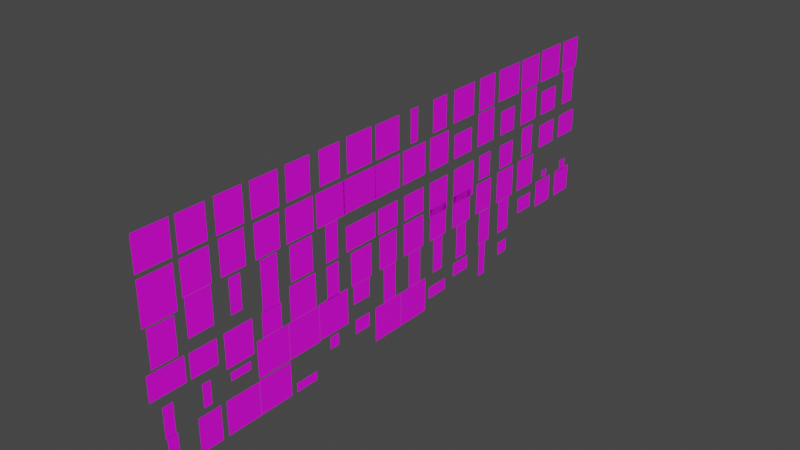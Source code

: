 # Source: text.blend  (saved by Blender 2.93.21; exported with 4.5.12 LTS)
import bpy
from mathutils import Matrix  # noqa: F401  (used for matrix-valued properties, if any)

bpy.ops.wm.read_factory_settings(use_empty=True)
scene = bpy.context.scene
scene.name = 'Kanit_semibold'

# ---- collections
col_numbers = bpy.data.collections.new('Numbers'); scene.collection.children.link(col_numbers)
col_0 = bpy.data.collections.new('0'); col_numbers.children.link(col_0)
col_1 = bpy.data.collections.new('1'); col_numbers.children.link(col_1)
col_2 = bpy.data.collections.new('2'); col_numbers.children.link(col_2)
col_3 = bpy.data.collections.new('3'); col_numbers.children.link(col_3)
col_4 = bpy.data.collections.new('4'); col_numbers.children.link(col_4)
col_5 = bpy.data.collections.new('5'); col_numbers.children.link(col_5)
col_6 = bpy.data.collections.new('6'); col_numbers.children.link(col_6)
col_7 = bpy.data.collections.new('7'); col_numbers.children.link(col_7)
col_8 = bpy.data.collections.new('8'); col_numbers.children.link(col_8)
col_9 = bpy.data.collections.new('9'); col_numbers.children.link(col_9)
col_upper = bpy.data.collections.new('Upper'); scene.collection.children.link(col_upper)
col_a = bpy.data.collections.new('A'); col_upper.children.link(col_a)
col_b = bpy.data.collections.new('B'); col_upper.children.link(col_b)
col_c = bpy.data.collections.new('C'); col_upper.children.link(col_c)
col_d = bpy.data.collections.new('D'); col_upper.children.link(col_d)
col_e = bpy.data.collections.new('E'); col_upper.children.link(col_e)
col_f = bpy.data.collections.new('F'); col_upper.children.link(col_f)
col_g = bpy.data.collections.new('G'); col_upper.children.link(col_g)
col_h = bpy.data.collections.new('H'); col_upper.children.link(col_h)
col_i = bpy.data.collections.new('I'); col_upper.children.link(col_i)
col_j = bpy.data.collections.new('J'); col_upper.children.link(col_j)
col_k = bpy.data.collections.new('K'); col_upper.children.link(col_k)
col_l = bpy.data.collections.new('L'); col_upper.children.link(col_l)
col_m = bpy.data.collections.new('M'); col_upper.children.link(col_m)
col_n = bpy.data.collections.new('N'); col_upper.children.link(col_n)
col_o = bpy.data.collections.new('O'); col_upper.children.link(col_o)
col_p = bpy.data.collections.new('P'); col_upper.children.link(col_p)
col_q = bpy.data.collections.new('Q'); col_upper.children.link(col_q)
col_r = bpy.data.collections.new('R'); col_upper.children.link(col_r)
col_s = bpy.data.collections.new('S'); col_upper.children.link(col_s)
col_t = bpy.data.collections.new('T'); col_upper.children.link(col_t)
col_u = bpy.data.collections.new('U'); col_upper.children.link(col_u)
col_v = bpy.data.collections.new('V'); col_upper.children.link(col_v)
col_w = bpy.data.collections.new('W'); col_upper.children.link(col_w)
col_x = bpy.data.collections.new('X'); col_upper.children.link(col_x)
col_y = bpy.data.collections.new('Y'); col_upper.children.link(col_y)
col_z = bpy.data.collections.new('Z'); col_upper.children.link(col_z)
col_lower = bpy.data.collections.new('Lower'); scene.collection.children.link(col_lower)
col_a_1 = bpy.data.collections.new('a'); col_lower.children.link(col_a_1)
col_b_1 = bpy.data.collections.new('b'); col_lower.children.link(col_b_1)
col_c_1 = bpy.data.collections.new('c'); col_lower.children.link(col_c_1)
col_d_1 = bpy.data.collections.new('d'); col_lower.children.link(col_d_1)
col_e_1 = bpy.data.collections.new('e'); col_lower.children.link(col_e_1)
col_f_1 = bpy.data.collections.new('f'); col_lower.children.link(col_f_1)
col_g_1 = bpy.data.collections.new('g'); col_lower.children.link(col_g_1)
col_h_1 = bpy.data.collections.new('h'); col_lower.children.link(col_h_1)
col_i_1 = bpy.data.collections.new('i'); col_lower.children.link(col_i_1)
col_j_1 = bpy.data.collections.new('j'); col_lower.children.link(col_j_1)
col_k_1 = bpy.data.collections.new('k'); col_lower.children.link(col_k_1)
col_l_1 = bpy.data.collections.new('l'); col_lower.children.link(col_l_1)
col_m_1 = bpy.data.collections.new('m'); col_lower.children.link(col_m_1)
col_n_1 = bpy.data.collections.new('n'); col_lower.children.link(col_n_1)
col_o_1 = bpy.data.collections.new('o'); col_lower.children.link(col_o_1)
col_p_1 = bpy.data.collections.new('p'); col_lower.children.link(col_p_1)
col_q_1 = bpy.data.collections.new('q'); col_lower.children.link(col_q_1)
col_r_1 = bpy.data.collections.new('r'); col_lower.children.link(col_r_1)
col_s_1 = bpy.data.collections.new('s'); col_lower.children.link(col_s_1)
col_t_1 = bpy.data.collections.new('t'); col_lower.children.link(col_t_1)
col_u_1 = bpy.data.collections.new('u'); col_lower.children.link(col_u_1)
col_v_1 = bpy.data.collections.new('v'); col_lower.children.link(col_v_1)
col_w_1 = bpy.data.collections.new('w'); col_lower.children.link(col_w_1)
col_x_1 = bpy.data.collections.new('x'); col_lower.children.link(col_x_1)
col_y_1 = bpy.data.collections.new('y'); col_lower.children.link(col_y_1)
col_z_1 = bpy.data.collections.new('z'); col_lower.children.link(col_z_1)
col_charaters = bpy.data.collections.new('Charaters'); scene.collection.children.link(col_charaters)
col_ampersand = bpy.data.collections.new('ampersand'); col_charaters.children.link(col_ampersand)
col_apostrophe = bpy.data.collections.new('apostrophe'); col_charaters.children.link(col_apostrophe)
col_asterisk = bpy.data.collections.new('asterisk'); col_charaters.children.link(col_asterisk)
col_greater = bpy.data.collections.new('greater'); col_charaters.children.link(col_greater)
col_less = bpy.data.collections.new('less'); col_charaters.children.link(col_less)
col_colon = bpy.data.collections.new('colon'); col_charaters.children.link(col_colon)
col_semicolon = bpy.data.collections.new('semicolon'); col_charaters.children.link(col_semicolon)
col_quote = bpy.data.collections.new('quote'); col_charaters.children.link(col_quote)
col_bullet = bpy.data.collections.new('bullet'); col_charaters.children.link(col_bullet)
col_prentices_right = bpy.data.collections.new('prentices_right'); col_charaters.children.link(col_prentices_right)
col_prentices_left = bpy.data.collections.new('prentices_left'); col_charaters.children.link(col_prentices_left)
col_squiggly_bracket_right = bpy.data.collections.new('squiggly_bracket_right'); col_charaters.children.link(col_squiggly_bracket_right)
col_squiggly_bracket_left = bpy.data.collections.new('squiggly_bracket_left'); col_charaters.children.link(col_squiggly_bracket_left)
col_square_bracket_right = bpy.data.collections.new('square_bracket_right'); col_charaters.children.link(col_square_bracket_right)
col_square_bracket_left = bpy.data.collections.new('square_bracket_left'); col_charaters.children.link(col_square_bracket_left)
col_minus = bpy.data.collections.new('minus'); col_charaters.children.link(col_minus)
col_pluss = bpy.data.collections.new('pluss'); col_charaters.children.link(col_pluss)
col_at = bpy.data.collections.new('at'); col_charaters.children.link(col_at)
col_hashtag = bpy.data.collections.new('hashtag'); col_charaters.children.link(col_hashtag)
col_question = bpy.data.collections.new('question'); col_charaters.children.link(col_question)
col_exclamation = bpy.data.collections.new('exclamation'); col_charaters.children.link(col_exclamation)
col_underscore = bpy.data.collections.new('underscore'); col_charaters.children.link(col_underscore)
col_percent = bpy.data.collections.new('percent'); col_charaters.children.link(col_percent)
col_equal = bpy.data.collections.new('equal'); col_charaters.children.link(col_equal)
col_comma = bpy.data.collections.new('comma'); col_charaters.children.link(col_comma)
col_period = bpy.data.collections.new('period'); col_charaters.children.link(col_period)
col_circumflex = bpy.data.collections.new('circumflex'); col_charaters.children.link(col_circumflex)
col_slash = bpy.data.collections.new('slash'); col_charaters.children.link(col_slash)
col_backslash = bpy.data.collections.new('backslash'); col_charaters.children.link(col_backslash)
col_vertical_bar = bpy.data.collections.new('vertical_bar'); col_charaters.children.link(col_vertical_bar)
col_tilde = bpy.data.collections.new('tilde'); col_charaters.children.link(col_tilde)

# ---- images (referenced by path relative to the original .blend; pixels are not part of the script)
import os
ASSET_DIR = os.environ.get("B2B_ASSET_DIR", "")  # directory of the original .blend (textures are referenced by path, not embedded)
HERE = os.path.dirname(os.path.abspath(__file__))  # packed textures are extracted next to this script under _unpacked/

def load_image(name, relpath, width, height, colorspace="sRGB"):
    """Load a texture the original file referenced (path relative to the .blend, or extracted next to this script)."""
    p = next((c for c in (os.path.join(HERE, relpath), os.path.join(ASSET_DIR, relpath)) if relpath and os.path.exists(c)), "")
    if p:
        img = bpy.data.images.load(p, check_existing=True)
        img.name = name
    else:  # same state as the original file: an image datablock whose file is absent (Cycles renders it pink)
        img = bpy.data.images.new(name, width, height)
        img.source = "FILE"
        img.filepath = "//" + (relpath or name)
    img.colorspace_settings.name = colorspace
    return img
img_text_sheet_kanit_semibold_tga_001 = load_image('text_sheet_kanit_semibold.tga.001', 'text_sheet_kanit_semibold.tga', 1024, 1024, 'sRGB')

# ---- materials (node trees are filled in below, after node groups)
mat_text_sheet_kanit_semibold = bpy.data.materials.new('text_sheet_kanit_semibold')
mat_text_sheet_kanit_semibold.surface_render_method = 'BLENDED'
mat_text_sheet_kanit_semibold.blend_method = 'BLEND'
mat_text_sheet_kanit_semibold.use_transparent_shadow = False

# ---- material node trees
mat_text_sheet_kanit_semibold.use_nodes = True; mat_text_sheet_kanit_semibold.node_tree.nodes.clear()
_N = mat_text_sheet_kanit_semibold.node_tree.nodes; _L = mat_text_sheet_kanit_semibold.node_tree.links
n0 = _N.new('ShaderNodeBsdfPrincipled'); n0.name = 'Principled BSDF'; n0.location = (10, 300)
n0.distribution = 'GGX'
n0.subsurface_method = 'BURLEY'
n0.inputs[3].default_value = 1.45
n0.inputs[27].default_value = (0.0, 0.0, 0.0, 1.0)
n0.inputs[28].default_value = 1.0
n1 = _N.new('ShaderNodeOutputMaterial'); n1.name = 'Material Output'; n1.location = (300, 300)
n2 = _N.new('ShaderNodeTexImage'); n2.name = 'Image Texture.001'; n2.location = (-423, 190)
n2.image = img_text_sheet_kanit_semibold_tga_001
_L.new(n0.outputs[0], n1.inputs[0])
_L.new(n2.outputs[0], n0.inputs[0])
_L.new(n2.outputs[1], n0.inputs[4])
n1.is_active_output = True

# ---- world
world_world = bpy.data.worlds.new('World'); scene.world = world_world
world_world.use_nodes = True; world_world.node_tree.nodes.clear()
_N = world_world.node_tree.nodes; _L = world_world.node_tree.links
n0 = _N.new('ShaderNodeOutputWorld'); n0.name = 'World Output'; n0.location = (300, 300)
n1 = _N.new('ShaderNodeBackground'); n1.name = 'Background'; n1.location = (10, 300)
n1.inputs[0].default_value = (0.05088, 0.05088, 0.05088, 1.0)
_L.new(n1.outputs[0], n0.inputs[0])
n0.is_active_output = True
world_world.color = (0.05088, 0.05088, 0.05088)
world_world.use_sun_shadow = False
world_world.sun_shadow_jitter_overblur = 0.0

# ---- meshes
me_plane_417 = bpy.data.meshes.new('Plane.417')
me_plane_417.from_pydata([(-3.238e-09, -0.4259, 0.0), (-4.047e-08, 0.4259, 0.0), (3.771e-08, -0.4259, 0.9368), (4.762e-10, 0.4259, 0.9368)], [], [(0, 1, 3, 2)])
_uv = me_plane_417.uv_layers.new(name='UVMap')
_uv.uv.foreach_set('vector', [0.2557, 0.498, 0.304, 0.498, 0.304, 0.6043, 0.2557, 0.6043])
me_plane_417.materials.append(mat_text_sheet_kanit_semibold)
me_plane_417.use_remesh_fix_poles = True
me_plane_417.use_remesh_preserve_attributes = False
me_plane_417.use_mirror_vertex_groups = False
me_plane_417.update()
me_plane_416 = bpy.data.meshes.new('Plane.416')
me_plane_416.from_pydata([(-1.295e-08, -0.2037, 0.0), (9.128e-09, 0.2037, 0.9125), (2.694e-08, -0.2037, 0.9125), (-3.076e-08, 0.2037, 0.0)], [], [(0, 3, 1, 2)])
_uv = me_plane_416.uv_layers.new(name='UVMap')
_uv.uv.foreach_set('vector', [0.3323, 0.5001, 0.3554, 0.5001, 0.3554, 0.6037, 0.3323, 0.6037])
me_plane_416.materials.append(mat_text_sheet_kanit_semibold)
me_plane_416.use_remesh_fix_poles = True
me_plane_416.use_remesh_preserve_attributes = False
me_plane_416.use_mirror_vertex_groups = False
me_plane_416.update()
me_plane_415 = bpy.data.meshes.new('Plane.415')
me_plane_415.from_pydata([(2.265e-09, 0.3667, 0.9185), (3.432e-08, -0.3667, 0.9185), (-5.828e-09, -0.3667, 0.0), (-3.788e-08, 0.3667, 0.0)], [], [(2, 3, 0, 1)])
_uv = me_plane_415.uv_layers.new(name='UVMap')
_uv.uv.foreach_set('vector', [0.3856, 0.5001, 0.4273, 0.5001, 0.4273, 0.6043, 0.3856, 0.6043])
me_plane_415.materials.append(mat_text_sheet_kanit_semibold)
me_plane_415.use_remesh_fix_poles = True
me_plane_415.use_remesh_preserve_attributes = False
me_plane_415.use_mirror_vertex_groups = False
me_plane_415.update()
me_plane_414 = bpy.data.meshes.new('Plane.414')
me_plane_414.from_pydata([(4.233e-09, 0.3222, 0.9191), (3.24e-08, -0.3222, 0.9191), (-7.771e-09, -0.3222, 0.0), (-3.594e-08, 0.3222, 0.0)], [], [(2, 3, 0, 1)])
_uv = me_plane_414.uv_layers.new(name='UVMap')
_uv.uv.foreach_set('vector', [0.4511, 0.5001, 0.4876, 0.5001, 0.4876, 0.6044, 0.4511, 0.6044])
me_plane_414.materials.append(mat_text_sheet_kanit_semibold)
me_plane_414.use_remesh_fix_poles = True
me_plane_414.use_remesh_preserve_attributes = False
me_plane_414.use_mirror_vertex_groups = False
me_plane_414.update()
me_plane_413 = bpy.data.meshes.new('Plane.413')
me_plane_413.from_pydata([(-3.885e-08, 0.3889, 0.0), (3.497e-08, -0.3889, 0.9112), (-4.857e-09, -0.3889, 0.0), (9.764e-10, 0.3889, 0.9112)], [], [(2, 0, 3, 1)])
_uv = me_plane_413.uv_layers.new(name='UVMap')
_uv.uv.foreach_set('vector', [0.5058, 0.5001, 0.55, 0.5001, 0.55, 0.6035, 0.5058, 0.6035])
me_plane_413.materials.append(mat_text_sheet_kanit_semibold)
me_plane_413.use_remesh_fix_poles = True
me_plane_413.use_remesh_preserve_attributes = False
me_plane_413.use_mirror_vertex_groups = False
me_plane_413.update()
me_plane_412 = bpy.data.meshes.new('Plane.412')
me_plane_412.from_pydata([(3.251e-08, -0.3333, 0.9103), (-7.285e-09, -0.3333, 0.0), (-3.643e-08, 0.3333, 0.0), (3.365e-09, 0.3333, 0.9103)], [], [(1, 2, 3, 0)])
_uv = me_plane_412.uv_layers.new(name='UVMap')
_uv.uv.foreach_set('vector', [0.5758, 0.5001, 0.6137, 0.5001, 0.6137, 0.6034, 0.5758, 0.6034])
me_plane_412.materials.append(mat_text_sheet_kanit_semibold)
me_plane_412.use_remesh_fix_poles = True
me_plane_412.use_remesh_preserve_attributes = False
me_plane_412.use_mirror_vertex_groups = False
me_plane_412.update()
me_plane_411 = bpy.data.meshes.new('Plane.411')
me_plane_411.from_pydata([(3.501e-08, -0.381, 0.9201), (1.71e-09, 0.381, 0.9201), (-3.851e-08, 0.381, 0.0), (-5.204e-09, -0.381, 0.0)], [], [(3, 2, 1, 0)])
_uv = me_plane_411.uv_layers.new(name='UVMap')
_uv.uv.foreach_set('vector', [0.6351, 0.5001, 0.6783, 0.5001, 0.6783, 0.6045, 0.6351, 0.6045])
me_plane_411.materials.append(mat_text_sheet_kanit_semibold)
me_plane_411.use_remesh_fix_poles = True
me_plane_411.use_remesh_preserve_attributes = False
me_plane_411.use_mirror_vertex_groups = False
me_plane_411.update()
me_plane_410 = bpy.data.meshes.new('Plane.410')
me_plane_410.from_pydata([(3.232e-08, -0.3333, 0.906), (3.174e-09, 0.3333, 0.906), (-6.644e-09, -0.3333, 0.01467), (-3.578e-08, 0.3333, 0.01467)], [], [(2, 3, 1, 0)])
_uv = me_plane_410.uv_layers.new(name='UVMap')
_uv.uv.foreach_set('vector', [0.6997, 0.5018, 0.7376, 0.5018, 0.7376, 0.6029, 0.6997, 0.6029])
me_plane_410.materials.append(mat_text_sheet_kanit_semibold)
me_plane_410.use_remesh_fix_poles = True
me_plane_410.use_remesh_preserve_attributes = False
me_plane_410.use_mirror_vertex_groups = False
me_plane_410.update()
me_plane_409 = bpy.data.meshes.new('Plane.409')
me_plane_409.from_pydata([(3.508e-08, -0.381, 0.9216), (1.778e-09, 0.381, 0.9216), (-3.851e-08, 0.381, 0.0), (-5.204e-09, -0.381, 0.0)], [], [(3, 2, 1, 0)])
_uv = me_plane_409.uv_layers.new(name='UVMap')
_uv.uv.foreach_set('vector', [0.7596, 0.5001, 0.8028, 0.5001, 0.8028, 0.6047, 0.7596, 0.6047])
me_plane_409.materials.append(mat_text_sheet_kanit_semibold)
me_plane_409.use_remesh_fix_poles = True
me_plane_409.use_remesh_preserve_attributes = False
me_plane_409.use_mirror_vertex_groups = False
me_plane_409.update()
me_plane_408 = bpy.data.meshes.new('Plane.408')
me_plane_408.from_pydata([(1.71e-09, 0.381, 0.9201), (3.501e-08, -0.381, 0.9201), (-5.204e-09, -0.381, 0.0), (-3.851e-08, 0.381, 0.0)], [], [(2, 3, 0, 1)])
_uv = me_plane_408.uv_layers.new(name='UVMap')
_uv.uv.foreach_set('vector', [0.8223, 0.5001, 0.8655, 0.5001, 0.8655, 0.6045, 0.8223, 0.6045])
me_plane_408.materials.append(mat_text_sheet_kanit_semibold)
me_plane_408.use_remesh_fix_poles = True
me_plane_408.use_remesh_preserve_attributes = False
me_plane_408.use_mirror_vertex_groups = False
me_plane_408.update()
me_plane_212 = bpy.data.meshes.new('Plane.212')
me_plane_212.from_pydata([(3.829e-08, -0.4722, 0.9038), (-1.214e-09, -0.4722, 0.0), (-4.25e-08, 0.4722, 0.0), (-2.993e-09, 0.4722, 0.9038)], [], [(2, 3, 0, 1)])
_uv = me_plane_212.uv_layers.new(name='UVMap')
_uv.uv.foreach_set('vector', [0.05889, 0.8769, 0.05889, 0.9795, 0.005298, 0.9795, 0.005298, 0.8769])
me_plane_212.materials.append(mat_text_sheet_kanit_semibold)
me_plane_212.use_remesh_fix_poles = True
me_plane_212.use_remesh_preserve_attributes = False
me_plane_212.use_mirror_vertex_groups = False
me_plane_212.update()
me_plane_213 = bpy.data.meshes.new('Plane.213')
me_plane_213.from_pydata([(3.444e-08, -0.3889, 0.8991), (-4.857e-09, -0.3889, 0.0), (-3.885e-08, 0.3889, 0.0), (4.446e-10, 0.3889, 0.8991)], [], [(1, 2, 3, 0)])
_uv = me_plane_213.uv_layers.new(name='UVMap')
_uv.uv.foreach_set('vector', [0.0733, 0.8769, 0.1174, 0.8769, 0.1174, 0.9789, 0.0733, 0.9789])
me_plane_213.materials.append(mat_text_sheet_kanit_semibold)
me_plane_213.use_remesh_fix_poles = True
me_plane_213.use_remesh_preserve_attributes = False
me_plane_213.use_mirror_vertex_groups = False
me_plane_213.update()
me_plane_214 = bpy.data.meshes.new('Plane.214')
me_plane_214.from_pydata([(3.501e-08, -0.3889, 0.912), (-4.857e-09, -0.3889, 0.0), (-3.885e-08, 0.3889, 0.0), (1.009e-09, 0.3889, 0.912)], [], [(1, 2, 3, 0)])
_uv = me_plane_214.uv_layers.new(name='UVMap')
_uv.uv.foreach_set('vector', [0.1329, 0.8769, 0.177, 0.8769, 0.177, 0.9804, 0.1329, 0.9804])
me_plane_214.materials.append(mat_text_sheet_kanit_semibold)
me_plane_214.use_remesh_fix_poles = True
me_plane_214.use_remesh_preserve_attributes = False
me_plane_214.use_mirror_vertex_groups = False
me_plane_214.update()
me_plane_215 = bpy.data.meshes.new('Plane.215')
me_plane_215.from_pydata([(-3.974e-09, -0.4091, 0.0), (-3.974e-08, 0.4091, 0.0), (3.538e-08, -0.4091, 0.9004), (-3.796e-10, 0.4091, 0.9004)], [], [(0, 1, 3, 2)])
_uv = me_plane_215.uv_layers.new(name='UVMap')
_uv.uv.foreach_set('vector', [0.1968, 0.8769, 0.2432, 0.8769, 0.2432, 0.9791, 0.1968, 0.9791])
me_plane_215.materials.append(mat_text_sheet_kanit_semibold)
me_plane_215.use_remesh_fix_poles = True
me_plane_215.use_remesh_preserve_attributes = False
me_plane_215.use_mirror_vertex_groups = False
me_plane_215.update()
me_plane_216 = bpy.data.meshes.new('Plane.216')
me_plane_216.from_pydata([(3.416e-08, -0.375, 0.9065), (-5.464e-09, -0.375, 0.0), (-3.825e-08, 0.375, 0.0), (1.377e-09, 0.375, 0.9065)], [], [(1, 2, 3, 0)])
_uv = me_plane_216.uv_layers.new(name='UVMap')
_uv.uv.foreach_set('vector', [0.2614, 0.8769, 0.3039, 0.8769, 0.3039, 0.9798, 0.2614, 0.9798])
me_plane_216.materials.append(mat_text_sheet_kanit_semibold)
me_plane_216.use_remesh_fix_poles = True
me_plane_216.use_remesh_preserve_attributes = False
me_plane_216.use_mirror_vertex_groups = False
me_plane_216.update()
me_plane_217 = bpy.data.meshes.new('Plane.217')
me_plane_217.from_pydata([(-7.285e-09, -0.3333, 0.0), (-3.643e-08, 0.3333, 0.0), (3.216e-08, -0.3333, 0.9024), (3.021e-09, 0.3333, 0.9024)], [], [(0, 1, 3, 2)])
_uv = me_plane_217.uv_layers.new(name='UVMap')
_uv.uv.foreach_set('vector', [0.3297, 0.8769, 0.3676, 0.8769, 0.3676, 0.9793, 0.3297, 0.9793])
me_plane_217.materials.append(mat_text_sheet_kanit_semibold)
me_plane_217.use_remesh_fix_poles = True
me_plane_217.use_remesh_preserve_attributes = False
me_plane_217.use_mirror_vertex_groups = False
me_plane_217.update()
me_plane_218 = bpy.data.meshes.new('Plane.218')
me_plane_218.from_pydata([(-3.122e-09, -0.4286, 0.0), (-4.059e-08, 0.4286, 0.0), (3.721e-08, -0.4286, 0.9228), (-2.538e-10, 0.4286, 0.9228)], [], [(0, 1, 3, 2)])
_uv = me_plane_218.uv_layers.new(name='UVMap')
_uv.uv.foreach_set('vector', [0.3827, 0.8758, 0.4313, 0.8758, 0.4313, 0.9805, 0.3827, 0.9805])
me_plane_218.materials.append(mat_text_sheet_kanit_semibold)
me_plane_218.use_remesh_fix_poles = True
me_plane_218.use_remesh_preserve_attributes = False
me_plane_218.use_mirror_vertex_groups = False
me_plane_218.update()
me_plane_219 = bpy.data.meshes.new('Plane.219')
me_plane_219.from_pydata([(-3.238e-09, -0.4259, 0.0), (-4.047e-08, 0.4259, 0.0), (3.592e-08, -0.4259, 0.8958), (-1.318e-09, 0.4259, 0.8958)], [], [(0, 1, 3, 2)])
_uv = me_plane_219.uv_layers.new(name='UVMap')
_uv.uv.foreach_set('vector', [0.445, 0.8769, 0.4933, 0.8769, 0.4933, 0.9786, 0.445, 0.9786])
me_plane_219.materials.append(mat_text_sheet_kanit_semibold)
me_plane_219.use_remesh_fix_poles = True
me_plane_219.use_remesh_preserve_attributes = False
me_plane_219.use_mirror_vertex_groups = False
me_plane_219.update()
me_plane_220 = bpy.data.meshes.new('Plane.220')
me_plane_220.from_pydata([(-1.578e-08, -0.1389, 0.0), (2.366e-08, -0.1389, 0.9024), (-2.793e-08, 0.1389, 0.0), (1.152e-08, 0.1389, 0.9024)], [], [(0, 2, 3, 1)])
_uv = me_plane_220.uv_layers.new(name='UVMap')
_uv.uv.foreach_set('vector', [0.5234, 0.8769, 0.5391, 0.8769, 0.5391, 0.9793, 0.5234, 0.9793])
me_plane_220.materials.append(mat_text_sheet_kanit_semibold)
me_plane_220.use_remesh_fix_poles = True
me_plane_220.use_remesh_preserve_attributes = False
me_plane_220.use_mirror_vertex_groups = False
me_plane_220.update()
me_plane_221 = bpy.data.meshes.new('Plane.221')
me_plane_221.from_pydata([(-1.002e-08, -0.2708, 0.0), (5.067e-09, 0.2778, 0.8937), (2.905e-08, -0.2708, 0.8937), (-3.4e-08, 0.2778, 0.0)], [], [(0, 3, 1, 2)])
_uv = me_plane_221.uv_layers.new(name='UVMap')
_uv.uv.foreach_set('vector', [0.578, 0.8769, 0.6092, 0.8769, 0.6092, 0.9783, 0.578, 0.9783])
me_plane_221.materials.append(mat_text_sheet_kanit_semibold)
me_plane_221.use_remesh_fix_poles = True
me_plane_221.use_remesh_preserve_attributes = False
me_plane_221.use_mirror_vertex_groups = False
me_plane_221.update()
me_plane_222 = bpy.data.meshes.new('Plane.222')
me_plane_222.from_pydata([(-3.122e-09, -0.4286, 0.0), (-4.059e-08, 0.4286, 0.0), (3.616e-08, -0.4286, 0.8986), (-1.308e-09, 0.4286, 0.8986)], [], [(0, 1, 3, 2)])
_uv = me_plane_222.uv_layers.new(name='UVMap')
_uv.uv.foreach_set('vector', [0.6377, 0.8769, 0.6863, 0.8769, 0.6863, 0.9789, 0.6377, 0.9789])
me_plane_222.materials.append(mat_text_sheet_kanit_semibold)
me_plane_222.use_remesh_fix_poles = True
me_plane_222.use_remesh_preserve_attributes = False
me_plane_222.use_mirror_vertex_groups = False
me_plane_222.update()
me_plane_223 = bpy.data.meshes.new('Plane.223')
me_plane_223.from_pydata([(3.222e-08, -0.3333, 0.9037), (-7.285e-09, -0.3333, 0.0), (-3.643e-08, 0.3333, 0.0), (3.077e-09, 0.3333, 0.9037)], [], [(1, 2, 3, 0)])
_uv = me_plane_223.uv_layers.new(name='UVMap')
_uv.uv.foreach_set('vector', [0.7007, 0.8769, 0.7386, 0.8769, 0.7386, 0.9795, 0.7007, 0.9795])
me_plane_223.materials.append(mat_text_sheet_kanit_semibold)
me_plane_223.use_remesh_fix_poles = True
me_plane_223.use_remesh_preserve_attributes = False
me_plane_223.use_mirror_vertex_groups = False
me_plane_223.update()
me_plane_224 = bpy.data.meshes.new('Plane.224')
me_plane_224.from_pydata([(-4.235e-08, 0.4688, 0.0), (-1.366e-09, -0.4688, 0.0), (-3.212e-09, 0.4688, 0.8953), (3.777e-08, -0.4688, 0.8953)], [], [(0, 2, 3, 1)])
_uv = me_plane_224.uv_layers.new(name='UVMap')
_uv.uv.foreach_set('vector', [0.808, 0.8769, 0.808, 0.9785, 0.7548, 0.9785, 0.7548, 0.8769])
me_plane_224.materials.append(mat_text_sheet_kanit_semibold)
me_plane_224.use_remesh_fix_poles = True
me_plane_224.use_remesh_preserve_attributes = False
me_plane_224.use_mirror_vertex_groups = False
me_plane_224.update()
me_plane_225 = bpy.data.meshes.new('Plane.225')
me_plane_225.from_pydata([(-4.007e-08, 0.4167, 0.0), (-3.643e-09, -0.4167, 0.0), (-1.077e-09, 0.4167, 0.892), (3.535e-08, -0.4167, 0.892)], [], [(1, 0, 2, 3)])
_uv = me_plane_225.uv_layers.new(name='UVMap')
_uv.uv.foreach_set('vector', [0.8185, 0.8769, 0.8658, 0.8769, 0.8658, 0.9781, 0.8185, 0.9781])
me_plane_225.materials.append(mat_text_sheet_kanit_semibold)
me_plane_225.use_remesh_fix_poles = True
me_plane_225.use_remesh_preserve_attributes = False
me_plane_225.use_mirror_vertex_groups = False
me_plane_225.update()
me_plane_226 = bpy.data.meshes.new('Plane.226')
me_plane_226.from_pydata([(-1.561e-09, -0.4643, 0.0), (-4.215e-08, 0.4643, 0.0), (3.838e-08, -0.4643, 0.9139), (-2.205e-09, 0.4643, 0.9139)], [], [(0, 1, 3, 2)])
_uv = me_plane_226.uv_layers.new(name='UVMap')
_uv.uv.foreach_set('vector', [0.879, 0.8769, 0.9316, 0.8769, 0.9316, 0.9806, 0.879, 0.9806])
me_plane_226.materials.append(mat_text_sheet_kanit_semibold)
me_plane_226.use_remesh_fix_poles = True
me_plane_226.use_remesh_preserve_attributes = False
me_plane_226.use_mirror_vertex_groups = False
me_plane_226.update()
me_plane_227 = bpy.data.meshes.new('Plane.227')
me_plane_227.from_pydata([(3.374e-08, -0.375, 0.897), (-5.464e-09, -0.375, 0.0), (-3.825e-08, 0.375, 0.0), (9.599e-10, 0.375, 0.897)], [], [(1, 2, 3, 0)])
_uv = me_plane_227.uv_layers.new(name='UVMap')
_uv.uv.foreach_set('vector', [0.9491, 0.8769, 0.9917, 0.8769, 0.9917, 0.9787, 0.9491, 0.9787])
me_plane_227.materials.append(mat_text_sheet_kanit_semibold)
me_plane_227.use_remesh_fix_poles = True
me_plane_227.use_remesh_preserve_attributes = False
me_plane_227.use_mirror_vertex_groups = False
me_plane_227.update()
me_plane_228 = bpy.data.meshes.new('Plane.228')
me_plane_228.from_pydata([(-1.681e-09, -0.4615, -0.2391), (-4.203e-08, 0.4615, -0.2391), (3.997e-08, -0.4615, 0.8913), (-3.793e-10, 0.4615, 0.8913)], [], [(0, 1, 3, 2)])
_uv = me_plane_228.uv_layers.new(name='UVMap')
_uv.uv.foreach_set('vector', [0.004898, 0.725, 0.05727, 0.725, 0.05727, 0.8532, 0.004898, 0.8532])
me_plane_228.materials.append(mat_text_sheet_kanit_semibold)
me_plane_228.use_remesh_fix_poles = True
me_plane_228.use_remesh_preserve_attributes = False
me_plane_228.use_mirror_vertex_groups = False
me_plane_228.update()
me_plane_229 = bpy.data.meshes.new('Plane.229')
me_plane_229.from_pydata([(3.455e-08, -0.3929, 0.8976), (2.069e-10, 0.3929, 0.8976), (-3.903e-08, 0.3929, 0.0), (-4.683e-09, -0.3929, 0.0)], [], [(3, 2, 1, 0)])
_uv = me_plane_229.uv_layers.new(name='UVMap')
_uv.uv.foreach_set('vector', [0.07172, 0.7509, 0.1163, 0.7509, 0.1163, 0.8527, 0.07172, 0.8527])
me_plane_229.materials.append(mat_text_sheet_kanit_semibold)
me_plane_229.use_remesh_fix_poles = True
me_plane_229.use_remesh_preserve_attributes = False
me_plane_229.use_mirror_vertex_groups = False
me_plane_229.update()
me_plane_230 = bpy.data.meshes.new('Plane.230')
me_plane_230.from_pydata([(-6.244e-09, -0.3571, 0.0), (-3.747e-08, 0.3571, 0.0), (3.427e-08, -0.3571, 0.9268), (3.047e-09, 0.3571, 0.9268)], [], [(0, 1, 3, 2)])
_uv = me_plane_230.uv_layers.new(name='UVMap')
_uv.uv.foreach_set('vector', [0.1354, 0.7491, 0.1759, 0.7491, 0.1759, 0.8543, 0.1354, 0.8543])
me_plane_230.materials.append(mat_text_sheet_kanit_semibold)
me_plane_230.use_remesh_fix_poles = True
me_plane_230.use_remesh_preserve_attributes = False
me_plane_230.use_mirror_vertex_groups = False
me_plane_230.update()
me_plane_231 = bpy.data.meshes.new('Plane.231')
me_plane_231.from_pydata([(-5.464e-09, -0.375, 0.0), (-3.825e-08, 0.375, 0.0), (3.342e-08, -0.375, 0.8896), (6.364e-10, 0.375, 0.8896)], [], [(0, 1, 3, 2)])
_uv = me_plane_231.uv_layers.new(name='UVMap')
_uv.uv.foreach_set('vector', [0.1975, 0.7509, 0.2401, 0.7509, 0.2401, 0.8518, 0.1975, 0.8518])
me_plane_231.materials.append(mat_text_sheet_kanit_semibold)
me_plane_231.use_remesh_fix_poles = True
me_plane_231.use_remesh_preserve_attributes = False
me_plane_231.use_mirror_vertex_groups = False
me_plane_231.update()
me_plane_232 = bpy.data.meshes.new('Plane.232')
me_plane_232.from_pydata([(3.597e-08, -0.4333, 0.8896), (-2.914e-09, -0.4333, 0.0), (-4.08e-08, 0.4333, 0.0), (-1.913e-09, 0.4333, 0.8896)], [], [(1, 2, 3, 0)])
_uv = me_plane_232.uv_layers.new(name='UVMap')
_uv.uv.foreach_set('vector', [0.2575, 0.7509, 0.3067, 0.7509, 0.3067, 0.8518, 0.2575, 0.8518])
me_plane_232.materials.append(mat_text_sheet_kanit_semibold)
me_plane_232.use_remesh_fix_poles = True
me_plane_232.use_remesh_preserve_attributes = False
me_plane_232.use_mirror_vertex_groups = False
me_plane_232.update()
me_plane_233 = bpy.data.meshes.new('Plane.233')
me_plane_233.from_pydata([(-1.214e-09, -0.4722, 0.0), (3.752e-08, -0.4722, 0.8862), (-4.25e-08, 0.4722, 0.0), (-3.762e-09, 0.4722, 0.8862)], [], [(0, 2, 3, 1)])
_uv = me_plane_233.uv_layers.new(name='UVMap')
_uv.uv.foreach_set('vector', [0.3173, 0.7509, 0.3709, 0.7509, 0.3709, 0.8514, 0.3173, 0.8514])
me_plane_233.materials.append(mat_text_sheet_kanit_semibold)
me_plane_233.use_remesh_fix_poles = True
me_plane_233.use_remesh_preserve_attributes = False
me_plane_233.use_mirror_vertex_groups = False
me_plane_233.update()
me_plane_234 = bpy.data.meshes.new('Plane.234')
me_plane_234.from_pydata([(3.249e-09, -0.5722, 0.01276), (-4.678e-08, 0.5722, 0.01276), (4.162e-08, -0.5722, 0.8905), (-8.409e-09, 0.5722, 0.8905)], [], [(0, 1, 3, 2)])
_uv = me_plane_234.uv_layers.new(name='UVMap')
_uv.uv.foreach_set('vector', [0.3742, 0.7521, 0.4394, 0.7521, 0.4394, 0.8521, 0.3742, 0.8521])
me_plane_234.materials.append(mat_text_sheet_kanit_semibold)
me_plane_234.use_remesh_fix_poles = True
me_plane_234.use_remesh_preserve_attributes = False
me_plane_234.use_mirror_vertex_groups = False
me_plane_234.update()
me_plane_235 = bpy.data.meshes.new('Plane.235')
me_plane_235.from_pydata([(-1.748e-09, -0.46, 0.0), (-4.196e-08, 0.46, 0.0), (3.705e-08, -0.46, 0.8876), (-3.167e-09, 0.46, 0.8876)], [], [(0, 1, 3, 2)])
_uv = me_plane_235.uv_layers.new(name='UVMap')
_uv.uv.foreach_set('vector', [0.4443, 0.7509, 0.4965, 0.7509, 0.4965, 0.8516, 0.4443, 0.8516])
me_plane_235.materials.append(mat_text_sheet_kanit_semibold)
me_plane_235.use_remesh_fix_poles = True
me_plane_235.use_remesh_preserve_attributes = False
me_plane_235.use_mirror_vertex_groups = False
me_plane_235.update()
me_plane_236 = bpy.data.meshes.new('Plane.236')
me_plane_236.from_pydata([(-2.914e-09, -0.4333, 0.0), (-4.08e-08, 0.4333, 0.0), (3.623e-08, -0.4333, 0.8956), (-1.65e-09, 0.4333, 0.8956)], [], [(0, 1, 3, 2)])
_uv = me_plane_236.uv_layers.new(name='UVMap')
_uv.uv.foreach_set('vector', [0.5064, 0.7509, 0.5556, 0.7509, 0.5556, 0.8525, 0.5064, 0.8525])
me_plane_236.materials.append(mat_text_sheet_kanit_semibold)
me_plane_236.use_remesh_fix_poles = True
me_plane_236.use_remesh_preserve_attributes = False
me_plane_236.use_mirror_vertex_groups = False
me_plane_236.update()
me_plane_237 = bpy.data.meshes.new('Plane.237')
me_plane_237.from_pydata([(-5.464e-09, -0.375, 0.0), (-3.825e-08, 0.375, 0.0), (3.377e-08, -0.375, 0.8976), (9.875e-10, 0.375, 0.8976)], [], [(0, 1, 3, 2)])
_uv = me_plane_237.uv_layers.new(name='UVMap')
_uv.uv.foreach_set('vector', [0.5715, 0.7509, 0.614, 0.7509, 0.614, 0.8527, 0.5715, 0.8527])
me_plane_237.materials.append(mat_text_sheet_kanit_semibold)
me_plane_237.use_remesh_fix_poles = True
me_plane_237.use_remesh_preserve_attributes = False
me_plane_237.use_mirror_vertex_groups = False
me_plane_237.update()
me_plane_238 = bpy.data.meshes.new('Plane.238')
me_plane_238.from_pydata([(-5.464e-09, -0.375, 0.0), (2.412e-08, -0.375, 0.6767), (-8.668e-09, 0.375, 0.6767), (-3.825e-08, 0.375, 0.0)], [], [(0, 3, 2, 1)])
_uv = me_plane_238.uv_layers.new(name='UVMap')
_uv.uv.foreach_set('vector', [0.6338, 0.7493, 0.6764, 0.7493, 0.6764, 0.8261, 0.6338, 0.8261])
me_plane_238.materials.append(mat_text_sheet_kanit_semibold)
me_plane_238.use_remesh_fix_poles = True
me_plane_238.use_remesh_preserve_attributes = False
me_plane_238.use_mirror_vertex_groups = False
me_plane_238.update()
me_plane_239 = bpy.data.meshes.new('Plane.239')
me_plane_239.from_pydata([(-6.244e-09, -0.3571, 0.0), (-3.747e-08, 0.3571, 0.0), (3.527e-08, -0.3571, 0.9498), (4.05e-09, 0.3571, 0.9498)], [], [(0, 1, 3, 2)])
_uv = me_plane_239.uv_layers.new(name='UVMap')
_uv.uv.foreach_set('vector', [0.6998, 0.7493, 0.7404, 0.7493, 0.7404, 0.8571, 0.6998, 0.8571])
me_plane_239.materials.append(mat_text_sheet_kanit_semibold)
me_plane_239.use_remesh_fix_poles = True
me_plane_239.use_remesh_preserve_attributes = False
me_plane_239.use_mirror_vertex_groups = False
me_plane_239.update()
me_plane_240 = bpy.data.meshes.new('Plane.240')
me_plane_240.from_pydata([(-5.657e-09, 0.3182, 0.6888), (-7.948e-09, -0.3182, 0.0), (-3.576e-08, 0.3182, 0.0), (2.216e-08, -0.3182, 0.6888)], [], [(2, 0, 3, 1)])
_uv = me_plane_240.uv_layers.new(name='UVMap')
_uv.uv.foreach_set('vector', [0.7979, 0.7493, 0.7979, 0.8275, 0.7618, 0.8275, 0.7618, 0.7493])
me_plane_240.materials.append(mat_text_sheet_kanit_semibold)
me_plane_240.use_remesh_fix_poles = True
me_plane_240.use_remesh_preserve_attributes = False
me_plane_240.use_mirror_vertex_groups = False
me_plane_240.update()
me_plane_241 = bpy.data.meshes.new('Plane.241')
me_plane_241.from_pydata([(-5.464e-09, -0.375, 0.0), (-3.825e-08, 0.375, 0.0), (3.623e-08, -0.375, 0.9538), (3.445e-09, 0.375, 0.9538)], [], [(0, 1, 3, 2)])
_uv = me_plane_241.uv_layers.new(name='UVMap')
_uv.uv.foreach_set('vector', [0.8204, 0.7493, 0.8629, 0.7493, 0.8629, 0.8576, 0.8204, 0.8576])
me_plane_241.materials.append(mat_text_sheet_kanit_semibold)
me_plane_241.use_remesh_fix_poles = True
me_plane_241.use_remesh_preserve_attributes = False
me_plane_241.use_mirror_vertex_groups = False
me_plane_241.update()
me_plane_242 = bpy.data.meshes.new('Plane.242')
me_plane_242.from_pydata([(-6.244e-09, -0.3571, 0.0), (-3.747e-08, 0.3571, 0.0), (2.421e-08, -0.3571, 0.6968), (-7.009e-09, 0.3571, 0.6968)], [], [(0, 1, 3, 2)])
_uv = me_plane_242.uv_layers.new(name='UVMap')
_uv.uv.foreach_set('vector', [0.8863, 0.7493, 0.9268, 0.7493, 0.9268, 0.8284, 0.8863, 0.8284])
me_plane_242.materials.append(mat_text_sheet_kanit_semibold)
me_plane_242.use_remesh_fix_poles = True
me_plane_242.use_remesh_preserve_attributes = False
me_plane_242.use_mirror_vertex_groups = False
me_plane_242.update()
me_plane_243 = bpy.data.meshes.new('Plane.243')
me_plane_243.from_pydata([(-1.093e-08, -0.25, 0.0), (-3.278e-08, 0.25, 0.0), (1.093e-08, 0.25, 1.0), (3.278e-08, -0.25, 1.0)], [], [(0, 1, 2, 3)])
_uv = me_plane_243.uv_layers.new(name='UVMap')
_uv.uv.foreach_set('vector', [0.9542, 0.7493, 0.9826, 0.7493, 0.9826, 0.8628, 0.9542, 0.8628])
me_plane_243.materials.append(mat_text_sheet_kanit_semibold)
me_plane_243.use_remesh_fix_poles = True
me_plane_243.use_remesh_preserve_attributes = False
me_plane_243.use_mirror_vertex_groups = False
me_plane_243.update()
me_plane_244 = bpy.data.meshes.new('Plane.244')
me_plane_244.from_pydata([(-1.671e-09, 0.3577, 0.7252), (2.955e-08, -0.3565, 0.7252), (-6.271e-09, -0.3565, -0.2614), (-3.749e-08, 0.3577, -0.2614)], [], [(2, 3, 0, 1)])
_uv = me_plane_244.uv_layers.new(name='UVMap')
_uv.uv.foreach_set('vector', [0.01336, 0.597, 0.05389, 0.597, 0.05389, 0.709, 0.01336, 0.709])
me_plane_244.materials.append(mat_text_sheet_kanit_semibold)
me_plane_244.use_remesh_fix_poles = True
me_plane_244.use_remesh_preserve_attributes = False
me_plane_244.use_mirror_vertex_groups = False
me_plane_244.update()
me_plane_245 = bpy.data.meshes.new('Plane.245')
me_plane_245.from_pydata([(-6.244e-09, -0.3571, 0.0), (-3.747e-08, 0.3571, 0.0), (6.244e-09, 0.3571, 1.0), (3.747e-08, -0.3571, 1.0)], [], [(0, 1, 2, 3)])
_uv = me_plane_245.uv_layers.new(name='UVMap')
_uv.uv.foreach_set('vector', [0.07407, 0.6264, 0.1146, 0.6264, 0.1146, 0.7399, 0.07407, 0.7399])
me_plane_245.materials.append(mat_text_sheet_kanit_semibold)
me_plane_245.use_remesh_fix_poles = True
me_plane_245.use_remesh_preserve_attributes = False
me_plane_245.use_mirror_vertex_groups = False
me_plane_245.update()
me_plane_246 = bpy.data.meshes.new('Plane.246')
me_plane_246.from_pydata([(1.128e-08, 0.1667, 0.9248), (2.585e-08, -0.1667, 0.9248), (-1.457e-08, -0.1667, 0.0), (-2.914e-08, 0.1667, 0.0)], [], [(2, 3, 0, 1)])
_uv = me_plane_246.uv_layers.new(name='UVMap')
_uv.uv.foreach_set('vector', [0.1449, 0.6264, 0.1638, 0.6264, 0.1638, 0.7314, 0.1449, 0.7314])
me_plane_246.materials.append(mat_text_sheet_kanit_semibold)
me_plane_246.use_remesh_fix_poles = True
me_plane_246.use_remesh_preserve_attributes = False
me_plane_246.use_mirror_vertex_groups = False
me_plane_246.update()
me_plane_247 = bpy.data.meshes.new('Plane.247')
me_plane_247.from_pydata([(-3.629e-08, 0.2555, -0.3805), (3.423e-08, -0.2555, 0.9577), (1.19e-08, 0.2555, 0.9577), (-1.396e-08, -0.2555, -0.3805)], [], [(3, 0, 2, 1)])
_uv = me_plane_247.uv_layers.new(name='UVMap')
_uv.uv.foreach_set('vector', [0.201, 0.5904, 0.2282, 0.5904, 0.2282, 0.7332, 0.201, 0.7332])
me_plane_247.materials.append(mat_text_sheet_kanit_semibold)
me_plane_247.use_remesh_fix_poles = True
me_plane_247.use_remesh_preserve_attributes = False
me_plane_247.use_mirror_vertex_groups = False
me_plane_247.update()
me_plane_248 = bpy.data.meshes.new('Plane.248')
me_plane_248.from_pydata([(3.48e-08, -0.3611, 0.935), (3.228e-09, 0.3611, 0.935), (-3.764e-08, 0.3611, 0.0), (-6.071e-09, -0.3611, 0.0)], [], [(3, 2, 1, 0)])
_uv = me_plane_248.uv_layers.new(name='UVMap')
_uv.uv.foreach_set('vector', [0.2669, 0.6264, 0.3079, 0.6264, 0.3079, 0.7325, 0.2669, 0.7325])
me_plane_248.materials.append(mat_text_sheet_kanit_semibold)
me_plane_248.use_remesh_fix_poles = True
me_plane_248.use_remesh_preserve_attributes = False
me_plane_248.use_mirror_vertex_groups = False
me_plane_248.update()
me_plane_249 = bpy.data.meshes.new('Plane.249')
me_plane_249.from_pydata([(1.295e-08, 0.2037, 1.0), (-3.076e-08, 0.2037, 0.0), (-1.295e-08, -0.2037, 0.0), (3.076e-08, -0.2037, 1.0)], [], [(2, 1, 0, 3)])
_uv = me_plane_249.uv_layers.new(name='UVMap')
_uv.uv.foreach_set('vector', [0.3352, 0.6251, 0.3583, 0.6251, 0.3583, 0.7385, 0.3352, 0.7385])
me_plane_249.materials.append(mat_text_sheet_kanit_semibold)
me_plane_249.use_remesh_fix_poles = True
me_plane_249.use_remesh_preserve_attributes = False
me_plane_249.use_mirror_vertex_groups = False
me_plane_249.update()
me_plane_250 = bpy.data.meshes.new('Plane.250')
me_plane_250.from_pydata([(7.019e-10, -0.5156, 0.0), (-4.64e-08, 0.5287, 0.0), (3.133e-08, -0.5156, 0.6789), (-1.578e-08, 0.5287, 0.6789)], [], [(0, 1, 3, 2)])
_uv = me_plane_250.uv_layers.new(name='UVMap')
_uv.uv.foreach_set('vector', [0.3769, 0.6264, 0.438, 0.6264, 0.438, 0.7035, 0.3769, 0.7035])
me_plane_250.materials.append(mat_text_sheet_kanit_semibold)
me_plane_250.use_remesh_fix_poles = True
me_plane_250.use_remesh_preserve_attributes = False
me_plane_250.use_mirror_vertex_groups = False
me_plane_250.update()
me_plane_251 = bpy.data.meshes.new('Plane.251')
me_plane_251.from_pydata([(2.336e-08, -0.3571, 0.6898), (-6.244e-09, -0.3571, 0.0), (-3.747e-08, 0.3571, 0.0), (-7.864e-09, 0.3571, 0.6898)], [], [(1, 2, 3, 0)])
_uv = me_plane_251.uv_layers.new(name='UVMap')
_uv.uv.foreach_set('vector', [0.4492, 0.6249, 0.4897, 0.6249, 0.4897, 0.7032, 0.4492, 0.7032])
me_plane_251.materials.append(mat_text_sheet_kanit_semibold)
me_plane_251.use_remesh_fix_poles = True
me_plane_251.use_remesh_preserve_attributes = False
me_plane_251.use_mirror_vertex_groups = False
me_plane_251.update()
me_plane_252 = bpy.data.meshes.new('Plane.252')
me_plane_252.from_pydata([(-3.851e-08, 0.381, 0.0), (-8.763e-09, 0.381, 0.6805), (-5.204e-09, -0.381, 0.0), (2.454e-08, -0.381, 0.6805)], [], [(2, 0, 1, 3)])
_uv = me_plane_252.uv_layers.new(name='UVMap')
_uv.uv.foreach_set('vector', [0.5095, 0.6264, 0.5527, 0.6264, 0.5527, 0.7037, 0.5095, 0.7037])
me_plane_252.materials.append(mat_text_sheet_kanit_semibold)
me_plane_252.use_remesh_fix_poles = True
me_plane_252.use_remesh_preserve_attributes = False
me_plane_252.use_mirror_vertex_groups = False
me_plane_252.update()
me_plane_253 = bpy.data.meshes.new('Plane.253')
me_plane_253.from_pydata([(3.667e-08, -0.3611, 0.6761), (5.096e-09, 0.3611, 0.6761), (-3.764e-08, 0.3611, -0.3016), (-6.071e-09, -0.3611, -0.3016)], [], [(3, 2, 1, 0)])
_uv = me_plane_253.uv_layers.new(name='UVMap')
_uv.uv.foreach_set('vector', [0.5757, 0.6178, 0.6167, 0.6178, 0.6167, 0.7288, 0.5757, 0.7288])
me_plane_253.materials.append(mat_text_sheet_kanit_semibold)
me_plane_253.use_remesh_fix_poles = True
me_plane_253.use_remesh_preserve_attributes = False
me_plane_253.use_mirror_vertex_groups = False
me_plane_253.update()
me_plane_254 = bpy.data.meshes.new('Plane.254')
me_plane_254.from_pydata([(-4.371e-08, 0.5, -0.3016), (0.0, 0.5, 0.6984), (-6.244e-09, -0.3571, -0.3016), (3.747e-08, -0.3571, 0.6984)], [], [(2, 0, 1, 3)])
_uv = me_plane_254.uv_layers.new(name='UVMap')
_uv.uv.foreach_set('vector', [0.6348, 0.6163, 0.6834, 0.6163, 0.6834, 0.7298, 0.6348, 0.7298])
me_plane_254.materials.append(mat_text_sheet_kanit_semibold)
me_plane_254.use_remesh_fix_poles = True
me_plane_254.use_remesh_preserve_attributes = False
me_plane_254.use_mirror_vertex_groups = False
me_plane_254.update()
me_plane_255 = bpy.data.meshes.new('Plane.255')
me_plane_255.from_pydata([(-1.093e-08, -0.25, 0.0), (-3.278e-08, 0.25, 0.0), (2.02e-08, -0.25, 0.7122), (-1.653e-09, 0.25, 0.7122)], [], [(0, 1, 3, 2)])
_uv = me_plane_255.uv_layers.new(name='UVMap')
_uv.uv.foreach_set('vector', [0.7064, 0.6249, 0.7348, 0.6249, 0.7348, 0.7057, 0.7064, 0.7057])
me_plane_255.materials.append(mat_text_sheet_kanit_semibold)
me_plane_255.use_remesh_fix_poles = True
me_plane_255.use_remesh_preserve_attributes = False
me_plane_255.use_mirror_vertex_groups = False
me_plane_255.update()
me_plane_256 = bpy.data.meshes.new('Plane.256')
me_plane_256.from_pydata([(-8.742e-09, -0.3, 0.0), (-3.497e-08, 0.3, 0.0), (2.167e-08, -0.3, 0.6958), (-4.556e-09, 0.3, 0.6958)], [], [(0, 1, 3, 2)])
_uv = me_plane_256.uv_layers.new(name='UVMap')
_uv.uv.foreach_set('vector', [0.7646, 0.6249, 0.7987, 0.6249, 0.7987, 0.7039, 0.7646, 0.7039])
me_plane_256.materials.append(mat_text_sheet_kanit_semibold)
me_plane_256.use_remesh_fix_poles = True
me_plane_256.use_remesh_preserve_attributes = False
me_plane_256.use_mirror_vertex_groups = False
me_plane_256.update()
me_plane_257 = bpy.data.meshes.new('Plane.257')
me_plane_257.from_pydata([(-1.093e-08, -0.25, 0.0), (-3.278e-08, 0.25, 0.0), (2.699e-08, -0.25, 0.8675), (5.134e-09, 0.25, 0.8675)], [], [(0, 1, 3, 2)])
_uv = me_plane_257.uv_layers.new(name='UVMap')
_uv.uv.foreach_set('vector', [0.8288, 0.6249, 0.8572, 0.6249, 0.8572, 0.7233, 0.8288, 0.7233])
me_plane_257.materials.append(mat_text_sheet_kanit_semibold)
me_plane_257.use_remesh_fix_poles = True
me_plane_257.use_remesh_preserve_attributes = False
me_plane_257.use_mirror_vertex_groups = False
me_plane_257.update()
me_plane_258 = bpy.data.meshes.new('Plane.258')
me_plane_258.from_pydata([(2.397e-08, -0.3611, 0.6873), (-7.596e-09, 0.3611, 0.6873), (-3.764e-08, 0.3611, 0.0), (-6.071e-09, -0.3611, 0.0)], [], [(3, 2, 1, 0)])
_uv = me_plane_258.uv_layers.new(name='UVMap')
_uv.uv.foreach_set('vector', [0.8855, 0.6249, 0.9265, 0.6249, 0.9265, 0.7029, 0.8855, 0.7029])
me_plane_258.materials.append(mat_text_sheet_kanit_semibold)
me_plane_258.use_remesh_fix_poles = True
me_plane_258.use_remesh_preserve_attributes = False
me_plane_258.use_mirror_vertex_groups = False
me_plane_258.update()
me_plane_259 = bpy.data.meshes.new('Plane.259')
me_plane_259.from_pydata([(-6.113e-09, -0.3601, 0.0), (2.375e-08, -0.3601, 0.6831), (-4.001e-08, 0.4154, 0.0), (-1.015e-08, 0.4154, 0.6831)], [], [(0, 2, 3, 1)])
_uv = me_plane_259.uv_layers.new(name='UVMap')
_uv.uv.foreach_set('vector', [0.9467, 0.6249, 0.9907, 0.6249, 0.9907, 0.7024, 0.9467, 0.7024])
me_plane_259.materials.append(mat_text_sheet_kanit_semibold)
me_plane_259.use_remesh_fix_poles = True
me_plane_259.use_remesh_preserve_attributes = False
me_plane_259.use_mirror_vertex_groups = False
me_plane_259.update()
me_plane_260 = bpy.data.meshes.new('Plane.260')
me_plane_260.from_pydata([(0.0, -0.5, 0.0), (2.979e-08, -0.5, 0.6816), (-4.371e-08, 0.5, 0.0), (-1.392e-08, 0.5, 0.6816)], [], [(0, 2, 3, 1)])
_uv = me_plane_260.uv_layers.new(name='UVMap')
_uv.uv.foreach_set('vector', [0.002947, 0.5016, 0.05969, 0.5016, 0.05969, 0.579, 0.002947, 0.579])
me_plane_260.materials.append(mat_text_sheet_kanit_semibold)
me_plane_260.use_remesh_fix_poles = True
me_plane_260.use_remesh_preserve_attributes = False
me_plane_260.use_mirror_vertex_groups = False
me_plane_260.update()
me_plane_261 = bpy.data.meshes.new('Plane.261')
me_plane_261.from_pydata([(2.399e-08, -0.3857, 0.6631), (-4.996e-09, -0.3857, 0.0), (-3.872e-08, 0.3857, 0.0), (-9.729e-09, 0.3857, 0.6631)], [], [(1, 2, 3, 0)])
_uv = me_plane_261.uv_layers.new(name='UVMap')
_uv.uv.foreach_set('vector', [0.07183, 0.5016, 0.1156, 0.5016, 0.1156, 0.5769, 0.07183, 0.5769])
me_plane_261.materials.append(mat_text_sheet_kanit_semibold)
me_plane_261.use_remesh_fix_poles = True
me_plane_261.use_remesh_preserve_attributes = False
me_plane_261.use_mirror_vertex_groups = False
me_plane_261.update()
me_plane_262 = bpy.data.meshes.new('Plane.262')
me_plane_262.from_pydata([(-3.643e-09, -0.4167, -0.2662), (-4.007e-08, 0.4167, -0.2662), (3.714e-08, -0.4167, 0.6669), (7.183e-10, 0.4167, 0.6669)], [], [(0, 1, 3, 2)])
_uv = me_plane_262.uv_layers.new(name='UVMap')
_uv.uv.foreach_set('vector', [0.1357, 0.4709, 0.183, 0.4709, 0.183, 0.5768, 0.1357, 0.5768])
me_plane_262.materials.append(mat_text_sheet_kanit_semibold)
me_plane_262.use_remesh_fix_poles = True
me_plane_262.use_remesh_preserve_attributes = False
me_plane_262.use_mirror_vertex_groups = False
me_plane_262.update()
me_plane_263 = bpy.data.meshes.new('Plane.263')
me_plane_263.from_pydata([(-5.925e-09, 0.3, 0.6645), (2.03e-08, -0.3, 0.6645), (-8.742e-09, -0.3, 0.0), (-3.497e-08, 0.3, 0.0)], [], [(2, 3, 0, 1)])
_uv = me_plane_263.uv_layers.new(name='UVMap')
_uv.uv.foreach_set('vector', [0.2015, 0.5016, 0.2355, 0.5016, 0.2355, 0.577, 0.2015, 0.577])
me_plane_263.materials.append(mat_text_sheet_kanit_semibold)
me_plane_263.use_remesh_fix_poles = True
me_plane_263.use_remesh_preserve_attributes = False
me_plane_263.use_mirror_vertex_groups = False
me_plane_263.update()
me_plane_274 = bpy.data.meshes.new('Plane.274')
me_plane_274.from_pydata([(0.0, -0.5, 0.0), (4.371e-08, -0.5, 1.0), (-4.371e-08, 0.5, 0.0), (0.0, 0.5, 1.0)], [], [(0, 2, 3, 1)])
_uv = me_plane_274.uv_layers.new(name='UVMap')
_uv.uv.foreach_set('vector', [0.5021, 0.252, 0.5589, 0.252, 0.5589, 0.3655, 0.5021, 0.3655])
me_plane_274.materials.append(mat_text_sheet_kanit_semibold)
me_plane_274.use_remesh_fix_poles = True
me_plane_274.use_remesh_preserve_attributes = False
me_plane_274.use_mirror_vertex_groups = False
me_plane_274.update()
me_plane_275 = bpy.data.meshes.new('Plane.275')
me_plane_275.from_pydata([(1.157e-08, -0.1543, 0.6105), (2.657e-08, -0.1543, 0.9535), (-1.525e-09, 0.1453, 0.6105), (1.347e-08, 0.1453, 0.9535)], [], [(0, 2, 3, 1)])
_uv = me_plane_275.uv_layers.new(name='UVMap')
_uv.uv.foreach_set('vector', [0.3346, 0.3213, 0.3516, 0.3213, 0.3516, 0.3602, 0.3346, 0.3602])
me_plane_275.materials.append(mat_text_sheet_kanit_semibold)
me_plane_275.use_remesh_fix_poles = True
me_plane_275.use_remesh_preserve_attributes = False
me_plane_275.use_mirror_vertex_groups = False
me_plane_275.update()
me_plane_276 = bpy.data.meshes.new('Plane.276')
me_plane_276.from_pydata([(-1.429e-08, 0.2917, 0.4648), (3.46e-08, -0.2917, 1.0), (1.121e-08, -0.2917, 0.4648), (9.107e-09, 0.2917, 1.0)], [], [(2, 0, 3, 1)])
_uv = me_plane_276.uv_layers.new(name='UVMap')
_uv.uv.foreach_set('vector', [0.3898, 0.4314, 0.4229, 0.4314, 0.4229, 0.4922, 0.3898, 0.4922])
me_plane_276.materials.append(mat_text_sheet_kanit_semibold)
me_plane_276.use_remesh_fix_poles = True
me_plane_276.use_remesh_preserve_attributes = False
me_plane_276.use_mirror_vertex_groups = False
me_plane_276.update()
me_plane_277 = bpy.data.meshes.new('Plane.277')
me_plane_277.from_pydata([(6.344e-10, -0.3811, 0.1334), (3.527e-08, -0.3811, 0.9257), (-3.079e-08, 0.3379, 0.1334), (3.838e-09, 0.3379, 0.9257)], [], [(0, 2, 3, 1)])
_uv = me_plane_277.uv_layers.new(name='UVMap')
_uv.uv.foreach_set('vector', [0.9457, 0.392, 0.9865, 0.392, 0.9865, 0.4819, 0.9457, 0.4819])
me_plane_277.materials.append(mat_text_sheet_kanit_semibold)
me_plane_277.use_remesh_fix_poles = True
me_plane_277.use_remesh_preserve_attributes = False
me_plane_277.use_mirror_vertex_groups = False
me_plane_277.update()
me_plane_278 = bpy.data.meshes.new('Plane.278')
me_plane_278.from_pydata([(9.401e-10, -0.3881, 0.1334), (3.557e-08, -0.3881, 0.9257), (-3.141e-08, 0.352, 0.1334), (3.221e-09, 0.352, 0.9257)], [], [(0, 2, 3, 1)])
_uv = me_plane_278.uv_layers.new(name='UVMap')
_uv.uv.foreach_set('vector', [0.8846, 0.392, 0.9266, 0.392, 0.9266, 0.4819, 0.8846, 0.4819])
me_plane_278.materials.append(mat_text_sheet_kanit_semibold)
me_plane_278.use_remesh_fix_poles = True
me_plane_278.use_remesh_preserve_attributes = False
me_plane_278.use_mirror_vertex_groups = False
me_plane_278.update()
me_plane_279 = bpy.data.meshes.new('Plane.279')
me_plane_279.from_pydata([(-1.186e-08, -0.117, 0.1116), (1.558e-08, -0.117, 0.7394), (-2.221e-08, 0.1197, 0.1116), (5.233e-09, 0.1197, 0.7394)], [], [(0, 2, 3, 1)])
_uv = me_plane_279.uv_layers.new(name='UVMap')
_uv.uv.foreach_set('vector', [0.08708, 0.3895, 0.1005, 0.3895, 0.1005, 0.4608, 0.08708, 0.4608])
me_plane_279.materials.append(mat_text_sheet_kanit_semibold)
me_plane_279.use_remesh_fix_poles = True
me_plane_279.use_remesh_preserve_attributes = False
me_plane_279.use_mirror_vertex_groups = False
me_plane_279.update()
me_plane_280 = bpy.data.meshes.new('Plane.280')
me_plane_280.from_pydata([(-1.076e-08, -0.1952, 0.05854), (2.527e-08, -0.1952, 0.8829), (-2.324e-08, 0.09024, 0.05854), (1.279e-08, 0.09024, 0.8829)], [], [(0, 2, 3, 1)])
_uv = me_plane_280.uv_layers.new(name='UVMap')
_uv.uv.foreach_set('vector', [0.02024, 0.3676, 0.03644, 0.3676, 0.03644, 0.4612, 0.02024, 0.4612])
me_plane_280.materials.append(mat_text_sheet_kanit_semibold)
me_plane_280.use_remesh_fix_poles = True
me_plane_280.use_remesh_preserve_attributes = False
me_plane_280.use_mirror_vertex_groups = False
me_plane_280.update()
me_plane_281 = bpy.data.meshes.new('Plane.281')
me_plane_281.from_pydata([(1.481e-08, -0.2399, 0.5988), (3.234e-08, -0.2399, 1.0), (-7.604e-09, 0.2728, 0.5988), (9.932e-09, 0.2728, 1.0)], [], [(0, 2, 3, 1)])
_uv = me_plane_281.uv_layers.new(name='UVMap')
_uv.uv.foreach_set('vector', [0.3921, 0.32, 0.4212, 0.32, 0.4212, 0.3655, 0.3921, 0.3655])
me_plane_281.materials.append(mat_text_sheet_kanit_semibold)
me_plane_281.use_remesh_fix_poles = True
me_plane_281.use_remesh_preserve_attributes = False
me_plane_281.use_mirror_vertex_groups = False
me_plane_281.update()
me_plane_282 = bpy.data.meshes.new('Plane.282')
me_plane_282.from_pydata([(-2.13e-10, -0.1997, 0.2955), (1.672e-08, -0.1997, 0.6829), (-1.736e-08, 0.1927, 0.2955), (-4.265e-10, 0.1927, 0.6829)], [], [(0, 2, 3, 1)])
_uv = me_plane_282.uv_layers.new(name='UVMap')
_uv.uv.foreach_set('vector', [0.7703, 0.2778, 0.7926, 0.2778, 0.7926, 0.3218, 0.7703, 0.3218])
me_plane_282.materials.append(mat_text_sheet_kanit_semibold)
me_plane_282.use_remesh_fix_poles = True
me_plane_282.use_remesh_preserve_attributes = False
me_plane_282.use_mirror_vertex_groups = False
me_plane_282.update()
me_plane_284 = bpy.data.meshes.new('Plane.284')
me_plane_284.from_pydata([(-1.434e-08, -0.172, 0.0), (2.937e-08, -0.172, 1.0), (-3.417e-08, 0.2817, 0.0), (9.543e-09, 0.2817, 1.0)], [], [(0, 2, 3, 1)])
_uv = me_plane_284.uv_layers.new(name='UVMap')
_uv.uv.foreach_set('vector', [0.4576, 0.3745, 0.4854, 0.3745, 0.4854, 0.4973, 0.4576, 0.4973])
me_plane_284.materials.append(mat_text_sheet_kanit_semibold)
me_plane_284.use_remesh_fix_poles = True
me_plane_284.use_remesh_preserve_attributes = False
me_plane_284.use_mirror_vertex_groups = False
me_plane_284.update()
me_plane_283 = bpy.data.meshes.new('Plane.283')
me_plane_283.from_pydata([(-1.342e-08, -0.1929, 0.0), (3.029e-08, -0.1929, 1.0), (-3.386e-08, 0.2746, 0.0), (9.85e-09, 0.2746, 1.0)], [], [(0, 2, 3, 1)])
_uv = me_plane_283.uv_layers.new(name='UVMap')
_uv.uv.foreach_set('vector', [0.5187, 0.3745, 0.5474, 0.3745, 0.5474, 0.4973, 0.5187, 0.4973])
me_plane_283.materials.append(mat_text_sheet_kanit_semibold)
me_plane_283.use_remesh_fix_poles = True
me_plane_283.use_remesh_preserve_attributes = False
me_plane_283.use_mirror_vertex_groups = False
me_plane_283.update()
me_plane_285 = bpy.data.meshes.new('Plane.285')
me_plane_285.from_pydata([(-1.372e-08, -0.1861, 0.0), (2.999e-08, -0.1861, 1.0), (-3.201e-08, 0.2324, 0.0), (1.17e-08, 0.2324, 1.0)], [], [(0, 2, 3, 1)])
_uv = me_plane_285.uv_layers.new(name='UVMap')
_uv.uv.foreach_set('vector', [0.6439, 0.3784, 0.6696, 0.3784, 0.6696, 0.5012, 0.6439, 0.5012])
me_plane_285.materials.append(mat_text_sheet_kanit_semibold)
me_plane_285.use_remesh_fix_poles = True
me_plane_285.use_remesh_preserve_attributes = False
me_plane_285.use_mirror_vertex_groups = False
me_plane_285.update()
me_plane_286 = bpy.data.meshes.new('Plane.286')
me_plane_286.from_pydata([(-1.371e-08, -0.1863, 0.0), (3e-08, -0.1863, 1.0), (-3.047e-08, 0.1972, 0.0), (1.324e-08, 0.1972, 1.0)], [], [(0, 2, 3, 1)])
_uv = me_plane_286.uv_layers.new(name='UVMap')
_uv.uv.foreach_set('vector', [0.5815, 0.3784, 0.605, 0.3784, 0.605, 0.5012, 0.5815, 0.5012])
me_plane_286.materials.append(mat_text_sheet_kanit_semibold)
me_plane_286.use_remesh_fix_poles = True
me_plane_286.use_remesh_preserve_attributes = False
me_plane_286.use_mirror_vertex_groups = False
me_plane_286.update()
me_plane_287 = bpy.data.meshes.new('Plane.287')
me_plane_287.from_pydata([(-1.067e-08, -0.2559, 0.0), (3.304e-08, -0.2559, 1.0), (-3.171e-08, 0.2254, 0.0), (1.201e-08, 0.2254, 1.0)], [], [(0, 2, 3, 1)])
_uv = me_plane_287.uv_layers.new(name='UVMap')
_uv.uv.foreach_set('vector', [0.7644, 0.3784, 0.794, 0.3784, 0.794, 0.5012, 0.7644, 0.5012])
me_plane_287.materials.append(mat_text_sheet_kanit_semibold)
me_plane_287.use_remesh_fix_poles = True
me_plane_287.use_remesh_preserve_attributes = False
me_plane_287.use_mirror_vertex_groups = False
me_plane_287.update()
me_plane_288 = bpy.data.meshes.new('Plane.288')
me_plane_288.from_pydata([(-1.465e-08, -0.1649, 0.0), (2.906e-08, -0.1649, 1.0), (-3.571e-08, 0.3169, 0.0), (8.003e-09, 0.3169, 1.0)], [], [(0, 2, 3, 1)])
_uv = me_plane_288.uv_layers.new(name='UVMap')
_uv.uv.foreach_set('vector', [0.7076, 0.3784, 0.7372, 0.3784, 0.7372, 0.5012, 0.7076, 0.5012])
me_plane_288.materials.append(mat_text_sheet_kanit_semibold)
me_plane_288.use_remesh_fix_poles = True
me_plane_288.use_remesh_preserve_attributes = False
me_plane_288.use_mirror_vertex_groups = False
me_plane_288.update()
me_plane_289 = bpy.data.meshes.new('Plane.289')
me_plane_289.from_pydata([(8.509e-09, -0.3115, 0.3831), (1.506e-08, -0.3091, 0.6066), (-1.773e-08, 0.2887, 0.3831), (-1.118e-08, 0.2912, 0.6066)], [], [(0, 2, 3, 1)])
_uv = me_plane_289.uv_layers.new(name='UVMap')
_uv.uv.foreach_set('vector', [0.1384, 0.4203, 0.1725, 0.4203, 0.1726, 0.4457, 0.1386, 0.4457])
me_plane_289.materials.append(mat_text_sheet_kanit_semibold)
me_plane_289.use_remesh_fix_poles = True
me_plane_289.use_remesh_preserve_attributes = False
me_plane_289.use_mirror_vertex_groups = False
me_plane_289.update()
me_plane_290 = bpy.data.meshes.new('Plane.290')
me_plane_290.from_pydata([(0.0, -0.5, 0.0), (4.371e-08, -0.5, 1.0), (-4.371e-08, 0.5, 0.0), (0.0, 0.5, 1.0)], [], [(0, 2, 3, 1)])
_uv = me_plane_290.uv_layers.new(name='UVMap')
_uv.uv.foreach_set('vector', [0.1901, 0.3768, 0.2469, 0.3768, 0.2469, 0.4903, 0.1901, 0.4903])
me_plane_290.materials.append(mat_text_sheet_kanit_semibold)
me_plane_290.use_remesh_fix_poles = True
me_plane_290.use_remesh_preserve_attributes = False
me_plane_290.use_mirror_vertex_groups = False
me_plane_290.update()
me_plane_291 = bpy.data.meshes.new('Plane.291')
me_plane_291.from_pydata([(0.0, -0.5, 0.0), (4.201e-08, -0.5, 0.961), (-4.371e-08, 0.5, 0.0), (-1.706e-09, 0.5, 0.961)], [], [(0, 2, 3, 1)])
_uv = me_plane_291.uv_layers.new(name='UVMap')
_uv.uv.foreach_set('vector', [0.1901, 0.252, 0.2469, 0.252, 0.2469, 0.3611, 0.1901, 0.3611])
me_plane_291.materials.append(mat_text_sheet_kanit_semibold)
me_plane_291.use_remesh_fix_poles = True
me_plane_291.use_remesh_preserve_attributes = False
me_plane_291.use_mirror_vertex_groups = False
me_plane_291.update()
me_plane_292 = bpy.data.meshes.new('Plane.292')
me_plane_292.from_pydata([(0.0, -0.5, 0.0), (4.137e-08, -0.5, 0.9463), (-4.371e-08, 0.5, 0.0), (-2.345e-09, 0.5, 0.9463)], [], [(0, 2, 3, 1)])
_uv = me_plane_292.uv_layers.new(name='UVMap')
_uv.uv.foreach_set('vector', [0.1277, 0.252, 0.1845, 0.252, 0.1845, 0.3594, 0.1277, 0.3594])
me_plane_292.materials.append(mat_text_sheet_kanit_semibold)
me_plane_292.use_remesh_fix_poles = True
me_plane_292.use_remesh_preserve_attributes = False
me_plane_292.use_mirror_vertex_groups = False
me_plane_292.update()
me_plane_293 = bpy.data.meshes.new('Plane.293')
me_plane_293.from_pydata([(-8.488e-09, -0.3058, 0.0), (3.288e-08, -0.3058, 0.9463), (-3.688e-08, 0.3437, 0.0), (4.486e-09, 0.3437, 0.9463)], [], [(0, 2, 3, 1)])
_uv = me_plane_293.uv_layers.new(name='UVMap')
_uv.uv.foreach_set('vector', [0.07636, 0.252, 0.1132, 0.252, 0.1132, 0.3594, 0.07636, 0.3594])
me_plane_293.materials.append(mat_text_sheet_kanit_semibold)
me_plane_293.use_remesh_fix_poles = True
me_plane_293.use_remesh_preserve_attributes = False
me_plane_293.use_mirror_vertex_groups = False
me_plane_293.update()
me_plane_294 = bpy.data.meshes.new('Plane.294')
me_plane_294.from_pydata([(-1.514e-08, -0.1537, 0.0), (2.601e-08, -0.1537, 0.9415), (-2.751e-08, 0.1293, 0.0), (1.365e-08, 0.1293, 0.9415)], [], [(0, 2, 3, 1)])
_uv = me_plane_294.uv_layers.new(name='UVMap')
_uv.uv.foreach_set('vector', [0.0226, 0.252, 0.03865, 0.252, 0.03865, 0.3589, 0.0226, 0.3589])
me_plane_294.materials.append(mat_text_sheet_kanit_semibold)
me_plane_294.use_remesh_fix_poles = True
me_plane_294.use_remesh_preserve_attributes = False
me_plane_294.use_mirror_vertex_groups = False
me_plane_294.update()
me_plane_295 = bpy.data.meshes.new('Plane.295')
me_plane_295.from_pydata([(-7.215e-09, -0.335, 0.0), (3.66e-09, -0.335, 0.2488), (-3.688e-08, 0.3438, 0.0), (-2.601e-08, 0.3438, 0.2488)], [], [(0, 2, 3, 1)])
_uv = me_plane_295.uv_layers.new(name='UVMap')
_uv.uv.foreach_set('vector', [0.2619, 0.252, 0.3004, 0.252, 0.3004, 0.2803, 0.2619, 0.2803])
me_plane_295.materials.append(mat_text_sheet_kanit_semibold)
me_plane_295.use_remesh_fix_poles = True
me_plane_295.use_remesh_preserve_attributes = False
me_plane_295.use_mirror_vertex_groups = False
me_plane_295.update()
me_plane_296 = bpy.data.meshes.new('Plane.296')
me_plane_296.from_pydata([(0.0, -0.5, 0.0), (4.371e-08, -0.5, 1.0), (-4.371e-08, 0.5, 0.0), (0.0, 0.5, 1.0)], [], [(0, 2, 3, 1)])
_uv = me_plane_296.uv_layers.new(name='UVMap')
_uv.uv.foreach_set('vector', [0.4397, 0.252, 0.4965, 0.252, 0.4965, 0.3655, 0.4397, 0.3655])
me_plane_296.materials.append(mat_text_sheet_kanit_semibold)
me_plane_296.use_remesh_fix_poles = True
me_plane_296.use_remesh_preserve_attributes = False
me_plane_296.use_mirror_vertex_groups = False
me_plane_296.update()
me_plane_297 = bpy.data.meshes.new('Plane.297')
me_plane_297.from_pydata([(2.416e-09, -0.2902, 0.2651), (2.284e-08, -0.2902, 0.7324), (-2.503e-08, 0.3377, 0.2651), (-4.604e-09, 0.3377, 0.7324)], [], [(0, 2, 3, 1)])
_uv = me_plane_297.uv_layers.new(name='UVMap')
_uv.uv.foreach_set('vector', [0.826, 0.4069, 0.8617, 0.4069, 0.8617, 0.46, 0.826, 0.46])
me_plane_297.materials.append(mat_text_sheet_kanit_semibold)
me_plane_297.use_remesh_fix_poles = True
me_plane_297.use_remesh_preserve_attributes = False
me_plane_297.use_mirror_vertex_groups = False
me_plane_297.update()
me_plane_298 = bpy.data.meshes.new('Plane.298')
me_plane_298.from_pydata([(-1.467e-08, -0.1643, -0.1822), (1.033e-10, -0.1643, 0.1558), (-2.703e-08, 0.1184, -0.1822), (-1.225e-08, 0.1184, 0.1558)], [], [(0, 2, 3, 1)])
_uv = me_plane_298.uv_layers.new(name='UVMap')
_uv.uv.foreach_set('vector', [0.9594, 0.4821, 0.9754, 0.4821, 0.9754, 0.5205, 0.9594, 0.5205])
me_plane_298.materials.append(mat_text_sheet_kanit_semibold)
me_plane_298.use_remesh_fix_poles = True
me_plane_298.use_remesh_preserve_attributes = False
me_plane_298.use_mirror_vertex_groups = False
me_plane_298.update()
me_plane_299 = bpy.data.meshes.new('Plane.299')
me_plane_299.from_pydata([(-1.681e-08, -0.1154, 0.0), (-8.193e-09, -0.1154, 0.1972), (-2.763e-08, 0.1322, 0.0), (-1.901e-08, 0.1322, 0.1972)], [], [(0, 2, 3, 1)])
_uv = me_plane_299.uv_layers.new(name='UVMap')
_uv.uv.foreach_set('vector', [0.8998, 0.5016, 0.9138, 0.5016, 0.9138, 0.524, 0.8998, 0.524])
me_plane_299.materials.append(mat_text_sheet_kanit_semibold)
me_plane_299.use_remesh_fix_poles = True
me_plane_299.use_remesh_preserve_attributes = False
me_plane_299.use_mirror_vertex_groups = False
me_plane_299.update()
me_plane_300 = bpy.data.meshes.new('Plane.300')
me_plane_300.from_pydata([(1.365e-08, -0.3037, 0.5087), (3.078e-08, -0.3037, 0.9006), (-1.436e-08, 0.3372, 0.5087), (2.769e-09, 0.3372, 0.9006)], [], [(0, 2, 3, 1)])
_uv = me_plane_300.uv_layers.new(name='UVMap')
_uv.uv.foreach_set('vector', [0.6388, 0.3098, 0.6752, 0.3098, 0.6752, 0.3542, 0.6388, 0.3542])
me_plane_300.materials.append(mat_text_sheet_kanit_semibold)
me_plane_300.use_remesh_fix_poles = True
me_plane_300.use_remesh_preserve_attributes = False
me_plane_300.use_mirror_vertex_groups = False
me_plane_300.update()
me_plane_301 = bpy.data.meshes.new('Plane.301')
me_plane_301.from_pydata([(0.0, -0.5, 0.0), (4.371e-08, -0.5, 1.0), (-4.371e-08, 0.5, 0.0), (0.0, 0.5, 1.0)], [], [(0, 2, 3, 1)])
_uv = me_plane_301.uv_layers.new(name='UVMap')
_uv.uv.foreach_set('vector', [0.2525, 0.3803, 0.3093, 0.3803, 0.3093, 0.4938, 0.2525, 0.4938])
me_plane_301.materials.append(mat_text_sheet_kanit_semibold)
me_plane_301.use_remesh_fix_poles = True
me_plane_301.use_remesh_preserve_attributes = False
me_plane_301.use_mirror_vertex_groups = False
me_plane_301.update()
me_plane_302 = bpy.data.meshes.new('Plane.302')
me_plane_302.from_pydata([(0.0, -0.5, 0.03279), (4.371e-08, -0.5, 1.033), (-4.371e-08, 0.5, 0.03279), (0.0, 0.5, 1.033)], [], [(0, 2, 3, 1)])
_uv = me_plane_302.uv_layers.new(name='UVMap')
_uv.uv.foreach_set('vector', [0.3133, 0.3776, 0.3734, 0.3776, 0.3734, 0.4977, 0.3133, 0.4977])
me_plane_302.materials.append(mat_text_sheet_kanit_semibold)
me_plane_302.use_remesh_fix_poles = True
me_plane_302.use_remesh_preserve_attributes = False
me_plane_302.use_mirror_vertex_groups = False
me_plane_302.update()
me_plane_303 = bpy.data.meshes.new('Plane.303')
me_plane_303.from_pydata([(-1.668e-08, -0.1185, 0.0), (2.704e-08, -0.1185, 1.0), (-2.866e-08, 0.1557, 0.0), (1.505e-08, 0.1557, 1.0)], [], [(0, 2, 3, 1)])
_uv = me_plane_303.uv_layers.new(name='UVMap')
_uv.uv.foreach_set('vector', [0.7099, 0.2361, 0.7284, 0.2361, 0.7284, 0.3707, 0.7099, 0.3707])
me_plane_303.materials.append(mat_text_sheet_kanit_semibold)
me_plane_303.use_remesh_fix_poles = True
me_plane_303.use_remesh_preserve_attributes = False
me_plane_303.use_mirror_vertex_groups = False
me_plane_303.update()
me_plane_304 = bpy.data.meshes.new('Plane.304')
me_plane_304.from_pydata([(6.021e-09, -0.3555, 0.2822), (2.088e-08, -0.3555, 0.6221), (-2.476e-08, 0.3487, 0.2822), (-9.905e-09, 0.3487, 0.6221)], [], [(0, 2, 3, 1)])
_uv = me_plane_304.uv_layers.new(name='UVMap')
_uv.uv.foreach_set('vector', [0.5727, 0.2841, 0.6127, 0.2841, 0.6127, 0.3226, 0.5727, 0.3226])
me_plane_304.materials.append(mat_text_sheet_kanit_semibold)
me_plane_304.use_remesh_fix_poles = True
me_plane_304.use_remesh_preserve_attributes = False
me_plane_304.use_mirror_vertex_groups = False
me_plane_304.update()
arm_armature = bpy.data.armatures.new('Armature')  # bones are not reproduced

# ---- objects
ob_armature = bpy.data.objects.new('Armature', arm_armature)
ob_plane_025 = bpy.data.objects.new('Plane.025', me_plane_417)
ob_plane_024 = bpy.data.objects.new('Plane.024', me_plane_416)
ob_plane_023 = bpy.data.objects.new('Plane.023', me_plane_415)
ob_plane_022 = bpy.data.objects.new('Plane.022', me_plane_414)
ob_plane_021 = bpy.data.objects.new('Plane.021', me_plane_413)
ob_plane_020 = bpy.data.objects.new('Plane.020', me_plane_412)
ob_plane_019 = bpy.data.objects.new('Plane.019', me_plane_411)
ob_plane_018 = bpy.data.objects.new('Plane.018', me_plane_410)
ob_plane_014 = bpy.data.objects.new('Plane.014', me_plane_409)
ob_plane_013 = bpy.data.objects.new('Plane.013', me_plane_408)
ob_plane_212 = bpy.data.objects.new('Plane.212', me_plane_212)
ob_plane_213 = bpy.data.objects.new('Plane.213', me_plane_213)
ob_plane_214 = bpy.data.objects.new('Plane.214', me_plane_214)
ob_plane_215 = bpy.data.objects.new('Plane.215', me_plane_215)
ob_plane_216 = bpy.data.objects.new('Plane.216', me_plane_216)
ob_plane_217 = bpy.data.objects.new('Plane.217', me_plane_217)
ob_plane_218 = bpy.data.objects.new('Plane.218', me_plane_218)
ob_plane_219 = bpy.data.objects.new('Plane.219', me_plane_219)
ob_plane_220 = bpy.data.objects.new('Plane.220', me_plane_220)
ob_plane_221 = bpy.data.objects.new('Plane.221', me_plane_221)
ob_plane_222 = bpy.data.objects.new('Plane.222', me_plane_222)
ob_plane_223 = bpy.data.objects.new('Plane.223', me_plane_223)
ob_plane_224 = bpy.data.objects.new('Plane.224', me_plane_224)
ob_plane_225 = bpy.data.objects.new('Plane.225', me_plane_225)
ob_plane_226 = bpy.data.objects.new('Plane.226', me_plane_226)
ob_plane_227 = bpy.data.objects.new('Plane.227', me_plane_227)
ob_plane_228 = bpy.data.objects.new('Plane.228', me_plane_228)
ob_plane_229 = bpy.data.objects.new('Plane.229', me_plane_229)
ob_plane_230 = bpy.data.objects.new('Plane.230', me_plane_230)
ob_plane_231 = bpy.data.objects.new('Plane.231', me_plane_231)
ob_plane_232 = bpy.data.objects.new('Plane.232', me_plane_232)
ob_plane_233 = bpy.data.objects.new('Plane.233', me_plane_233)
ob_plane_234 = bpy.data.objects.new('Plane.234', me_plane_234)
ob_plane_235 = bpy.data.objects.new('Plane.235', me_plane_235)
ob_plane_236 = bpy.data.objects.new('Plane.236', me_plane_236)
ob_plane_237 = bpy.data.objects.new('Plane.237', me_plane_237)
ob_plane_238 = bpy.data.objects.new('Plane.238', me_plane_238)
ob_plane_239 = bpy.data.objects.new('Plane.239', me_plane_239)
ob_plane_240 = bpy.data.objects.new('Plane.240', me_plane_240)
ob_plane_241 = bpy.data.objects.new('Plane.241', me_plane_241)
ob_plane_242 = bpy.data.objects.new('Plane.242', me_plane_242)
ob_plane_243 = bpy.data.objects.new('Plane.243', me_plane_243)
ob_plane_244 = bpy.data.objects.new('Plane.244', me_plane_244)
ob_plane_245 = bpy.data.objects.new('Plane.245', me_plane_245)
ob_plane_246 = bpy.data.objects.new('Plane.246', me_plane_246)
ob_plane_247 = bpy.data.objects.new('Plane.247', me_plane_247)
ob_plane_248 = bpy.data.objects.new('Plane.248', me_plane_248)
ob_plane_249 = bpy.data.objects.new('Plane.249', me_plane_249)
ob_plane_250 = bpy.data.objects.new('Plane.250', me_plane_250)
ob_plane_251 = bpy.data.objects.new('Plane.251', me_plane_251)
ob_plane_252 = bpy.data.objects.new('Plane.252', me_plane_252)
ob_plane_253 = bpy.data.objects.new('Plane.253', me_plane_253)
ob_plane_254 = bpy.data.objects.new('Plane.254', me_plane_254)
ob_plane_255 = bpy.data.objects.new('Plane.255', me_plane_255)
ob_plane_256 = bpy.data.objects.new('Plane.256', me_plane_256)
ob_plane_257 = bpy.data.objects.new('Plane.257', me_plane_257)
ob_plane_258 = bpy.data.objects.new('Plane.258', me_plane_258)
ob_plane_259 = bpy.data.objects.new('Plane.259', me_plane_259)
ob_plane_260 = bpy.data.objects.new('Plane.260', me_plane_260)
ob_plane_261 = bpy.data.objects.new('Plane.261', me_plane_261)
ob_plane_262 = bpy.data.objects.new('Plane.262', me_plane_262)
ob_plane_263 = bpy.data.objects.new('Plane.263', me_plane_263)
ob_plane_274 = bpy.data.objects.new('Plane.274', me_plane_274)
ob_plane_275 = bpy.data.objects.new('Plane.275', me_plane_275)
ob_plane_276 = bpy.data.objects.new('Plane.276', me_plane_276)
ob_plane_277 = bpy.data.objects.new('Plane.277', me_plane_277)
ob_plane_278 = bpy.data.objects.new('Plane.278', me_plane_278)
ob_plane_279 = bpy.data.objects.new('Plane.279', me_plane_279)
ob_plane_280 = bpy.data.objects.new('Plane.280', me_plane_280)
ob_plane_281 = bpy.data.objects.new('Plane.281', me_plane_281)
ob_plane_282 = bpy.data.objects.new('Plane.282', me_plane_282)
ob_plane_284 = bpy.data.objects.new('Plane.284', me_plane_284)
ob_plane_283 = bpy.data.objects.new('Plane.283', me_plane_283)
ob_plane_285 = bpy.data.objects.new('Plane.285', me_plane_285)
ob_plane_286 = bpy.data.objects.new('Plane.286', me_plane_286)
ob_plane_287 = bpy.data.objects.new('Plane.287', me_plane_287)
ob_plane_288 = bpy.data.objects.new('Plane.288', me_plane_288)
ob_plane_289 = bpy.data.objects.new('Plane.289', me_plane_289)
ob_plane_290 = bpy.data.objects.new('Plane.290', me_plane_290)
ob_plane_291 = bpy.data.objects.new('Plane.291', me_plane_291)
ob_plane_292 = bpy.data.objects.new('Plane.292', me_plane_292)
ob_plane_293 = bpy.data.objects.new('Plane.293', me_plane_293)
ob_plane_294 = bpy.data.objects.new('Plane.294', me_plane_294)
ob_plane_295 = bpy.data.objects.new('Plane.295', me_plane_295)
ob_plane_296 = bpy.data.objects.new('Plane.296', me_plane_296)
ob_plane_297 = bpy.data.objects.new('Plane.297', me_plane_297)
ob_plane_298 = bpy.data.objects.new('Plane.298', me_plane_298)
ob_plane_299 = bpy.data.objects.new('Plane.299', me_plane_299)
ob_plane_300 = bpy.data.objects.new('Plane.300', me_plane_300)
ob_plane_301 = bpy.data.objects.new('Plane.301', me_plane_301)
ob_plane_302 = bpy.data.objects.new('Plane.302', me_plane_302)
ob_plane_303 = bpy.data.objects.new('Plane.303', me_plane_303)
ob_plane_304 = bpy.data.objects.new('Plane.304', me_plane_304)

# ---- transforms, parenting, visibility, modifiers, constraints
ob_armature.location = (0.0, 0.0, 0.0)
ob_plane_025.location = (0.0, 4.04, -3.03)
ob_plane_025.lineart.crease_threshold = 0.0
ob_plane_024.location = (0.0, 5.05, -3.03)
ob_plane_024.lineart.crease_threshold = 0.0
ob_plane_023.location = (-4.768e-07, 6.06, -3.03)
ob_plane_023.lineart.crease_threshold = 0.0
ob_plane_022.location = (-4.768e-07, 7.07, -3.03)
ob_plane_022.lineart.crease_threshold = 0.0
ob_plane_021.location = (0.0, 8.08, -3.03)
ob_plane_021.lineart.crease_threshold = 0.0
ob_plane_020.location = (0.0, 9.09, -3.03)
ob_plane_020.lineart.crease_threshold = 0.0
ob_plane_019.location = (0.0, 10.1, -3.03)
ob_plane_019.lineart.crease_threshold = 0.0
ob_plane_018.location = (-9.537e-07, 11.11, -3.03)
ob_plane_018.lineart.crease_threshold = 0.0
ob_plane_014.location = (-9.537e-07, 12.12, -3.03)
ob_plane_014.lineart.crease_threshold = 0.0
ob_plane_013.location = (-9.537e-07, 13.13, -3.03)
ob_plane_013.lineart.crease_threshold = 0.0
ob_plane_212.location = (0.0, 0.0, 0.0)
ob_plane_212.lineart.crease_threshold = 0.0
ob_plane_213.location = (0.0, 1.01, 0.0)
ob_plane_213.lineart.crease_threshold = 0.0
ob_plane_214.location = (0.0, 2.02, 0.0)
ob_plane_214.lineart.crease_threshold = 0.0
ob_plane_215.location = (-2.384e-07, 3.03, 0.0)
ob_plane_215.lineart.crease_threshold = 0.0
ob_plane_216.location = (0.0, 4.04, 0.0)
ob_plane_216.lineart.crease_threshold = 0.0
ob_plane_217.location = (0.0, 5.05, 0.0)
ob_plane_217.lineart.crease_threshold = 0.0
ob_plane_218.location = (-4.768e-07, 6.06, 0.0)
ob_plane_218.lineart.crease_threshold = 0.0
ob_plane_219.location = (-4.768e-07, 7.07, 0.0)
ob_plane_219.lineart.crease_threshold = 0.0
ob_plane_220.location = (0.0, 8.08, 0.0)
ob_plane_220.lineart.crease_threshold = 0.0
ob_plane_221.location = (0.0, 9.09, 0.0)
ob_plane_221.lineart.crease_threshold = 0.0
ob_plane_222.location = (0.0, 10.1, 0.0)
ob_plane_222.lineart.crease_threshold = 0.0
ob_plane_223.location = (-9.537e-07, 11.11, 0.0)
ob_plane_223.lineart.crease_threshold = 0.0
ob_plane_224.location = (-9.537e-07, 12.12, 0.0)
ob_plane_224.lineart.crease_threshold = 0.0
ob_plane_225.location = (-9.537e-07, 13.13, 0.0)
ob_plane_225.lineart.crease_threshold = 0.0
ob_plane_226.location = (-9.537e-07, 14.14, 0.0)
ob_plane_226.lineart.crease_threshold = 0.0
ob_plane_227.location = (-9.537e-07, 15.15, 0.0)
ob_plane_227.lineart.crease_threshold = 0.0
ob_plane_228.location = (0.0, 0.0, -1.01)
ob_plane_228.lineart.crease_threshold = 0.0
ob_plane_229.location = (0.0, 1.01, -1.01)
ob_plane_229.lineart.crease_threshold = 0.0
ob_plane_230.location = (0.0, 2.02, -1.01)
ob_plane_230.lineart.crease_threshold = 0.0
ob_plane_231.location = (-2.384e-07, 3.03, -1.01)
ob_plane_231.lineart.crease_threshold = 0.0
ob_plane_232.location = (0.0, 4.04, -1.01)
ob_plane_232.lineart.crease_threshold = 0.0
ob_plane_233.location = (0.0, 5.05, -1.01)
ob_plane_233.lineart.crease_threshold = 0.0
ob_plane_234.location = (-4.768e-07, 6.06, -1.01)
ob_plane_234.lineart.crease_threshold = 0.0
ob_plane_235.location = (-4.768e-07, 7.07, -1.01)
ob_plane_235.lineart.crease_threshold = 0.0
ob_plane_236.location = (0.0, 8.08, -1.01)
ob_plane_236.lineart.crease_threshold = 0.0
ob_plane_237.location = (0.0, 9.09, -1.01)
ob_plane_237.lineart.crease_threshold = 0.0
ob_plane_238.location = (0.0, 10.1, -1.01)
ob_plane_238.lineart.crease_threshold = 0.0
ob_plane_239.location = (-9.537e-07, 11.11, -1.01)
ob_plane_239.lineart.crease_threshold = 0.0
ob_plane_240.location = (-9.537e-07, 12.12, -1.01)
ob_plane_240.lineart.crease_threshold = 0.0
ob_plane_241.location = (-9.537e-07, 13.13, -1.01)
ob_plane_241.lineart.crease_threshold = 0.0
ob_plane_242.location = (-9.537e-07, 14.14, -1.01)
ob_plane_242.lineart.crease_threshold = 0.0
ob_plane_243.location = (-9.537e-07, 15.15, -1.01)
ob_plane_243.lineart.crease_threshold = 0.0
ob_plane_244.location = (0.0, -0.0005982, -2.02)
ob_plane_244.lineart.crease_threshold = 0.0
ob_plane_245.location = (0.0, 1.01, -2.02)
ob_plane_245.lineart.crease_threshold = 0.0
ob_plane_246.location = (0.0, 2.02, -2.02)
ob_plane_246.lineart.crease_threshold = 0.0
ob_plane_247.location = (-2.384e-07, 3.03, -2.02)
ob_plane_247.lineart.crease_threshold = 0.0
ob_plane_248.location = (0.0, 4.04, -2.02)
ob_plane_248.lineart.crease_threshold = 0.0
ob_plane_249.location = (0.0, 5.05, -2.02)
ob_plane_249.lineart.crease_threshold = 0.0
ob_plane_250.location = (-4.768e-07, 6.06, -2.02)
ob_plane_250.scale = (0.969, 1.0, 1.0)
ob_plane_250.lineart.crease_threshold = 0.0
ob_plane_251.location = (-4.768e-07, 7.07, -2.02)
ob_plane_251.lineart.crease_threshold = 0.0
ob_plane_252.location = (0.0, 8.08, -2.02)
ob_plane_252.lineart.crease_threshold = 0.0
ob_plane_253.location = (0.0, 9.09, -2.02)
ob_plane_253.lineart.crease_threshold = 0.0
ob_plane_254.location = (0.0, 10.1, -2.02)
ob_plane_254.lineart.crease_threshold = 0.0
ob_plane_255.location = (-9.537e-07, 11.11, -2.02)
ob_plane_255.lineart.crease_threshold = 0.0
ob_plane_256.location = (-9.537e-07, 12.12, -2.02)
ob_plane_256.lineart.crease_threshold = 0.0
ob_plane_257.location = (-9.537e-07, 13.13, -2.02)
ob_plane_257.lineart.crease_threshold = 0.0
ob_plane_258.location = (-9.537e-07, 14.14, -2.02)
ob_plane_258.lineart.crease_threshold = 0.0
ob_plane_259.location = (-9.537e-07, 15.15, -2.02)
ob_plane_259.lineart.crease_threshold = 0.0
ob_plane_260.location = (0.0, 0.0, -3.03)
ob_plane_260.lineart.crease_threshold = 0.0
ob_plane_261.location = (0.0, 1.01, -3.03)
ob_plane_261.lineart.crease_threshold = 0.0
ob_plane_262.location = (0.0, 2.02, -3.03)
ob_plane_262.lineart.crease_threshold = 0.0
ob_plane_263.location = (-2.384e-07, 3.03, -3.03)
ob_plane_263.lineart.crease_threshold = 0.0
ob_plane_274.location = (0.0, 8.08, -5.05)
ob_plane_274.lineart.crease_threshold = 0.0
ob_plane_275.location = (0.0, 5.05, -5.05)
ob_plane_275.lineart.crease_threshold = 0.0
ob_plane_276.location = (-4.768e-07, 6.06, -4.04)
ob_plane_276.lineart.crease_threshold = 0.0
ob_plane_277.location = (-9.537e-07, 15.15, -4.04)
ob_plane_277.lineart.crease_threshold = 0.0
ob_plane_278.location = (-9.537e-07, 14.14, -4.04)
ob_plane_278.lineart.crease_threshold = 0.0
ob_plane_279.location = (0.0, 1.01, -4.04)
ob_plane_279.lineart.crease_threshold = 0.0
ob_plane_280.location = (0.0, 0.0, -4.187)
ob_plane_280.lineart.crease_threshold = 0.0
ob_plane_281.location = (-4.768e-07, 6.06, -5.05)
ob_plane_281.lineart.crease_threshold = 0.0
ob_plane_282.location = (-9.537e-07, 12.12, -5.05)
ob_plane_282.lineart.crease_threshold = 0.0
ob_plane_284.location = (-4.768e-07, 7.07, -4.04)
ob_plane_284.lineart.crease_threshold = 0.0
ob_plane_283.location = (0.0, 8.08, -4.04)
ob_plane_283.lineart.crease_threshold = 0.0
ob_plane_285.location = (0.0, 10.1, -4.04)
ob_plane_285.lineart.crease_threshold = 0.0
ob_plane_286.location = (0.0, 9.09, -4.04)
ob_plane_286.lineart.crease_threshold = 0.0
ob_plane_287.location = (-9.537e-07, 12.12, -4.04)
ob_plane_287.lineart.crease_threshold = 0.0
ob_plane_288.location = (-9.537e-07, 11.11, -4.04)
ob_plane_288.lineart.crease_threshold = 0.0
ob_plane_289.location = (0.0, 2.02, -4.04)
ob_plane_289.lineart.crease_threshold = 0.0
ob_plane_290.location = (-2.384e-07, 3.03, -4.04)
ob_plane_290.lineart.crease_threshold = 0.0
ob_plane_291.location = (-2.384e-07, 3.03, -5.05)
ob_plane_291.lineart.crease_threshold = 0.0
ob_plane_292.location = (0.0, 2.02, -5.05)
ob_plane_292.lineart.crease_threshold = 0.0
ob_plane_293.location = (0.0, 1.01, -5.05)
ob_plane_293.lineart.crease_threshold = 0.0
ob_plane_294.location = (0.0, 0.0, -5.05)
ob_plane_294.lineart.crease_threshold = 0.0
ob_plane_295.location = (0.0, 4.04, -5.05)
ob_plane_295.lineart.crease_threshold = 0.0
ob_plane_296.location = (-4.768e-07, 7.07, -5.05)
ob_plane_296.lineart.crease_threshold = 0.0
ob_plane_297.location = (-9.537e-07, 13.13, -4.04)
ob_plane_297.lineart.crease_threshold = 0.0
ob_plane_298.location = (-9.537e-07, 15.15, -2.984)
ob_plane_298.lineart.crease_threshold = 0.0
ob_plane_299.location = (-9.537e-07, 14.14, -3.03)
ob_plane_299.lineart.crease_threshold = 0.0
ob_plane_300.location = (0.0, 10.1, -5.05)
ob_plane_300.lineart.crease_threshold = 0.0
ob_plane_301.location = (0.0, 4.04, -4.04)
ob_plane_301.lineart.crease_threshold = 0.0
ob_plane_302.location = (0.0, 5.05, -4.04)
ob_plane_302.lineart.crease_threshold = 0.0
ob_plane_303.location = (-9.537e-07, 11.11, -5.05)
ob_plane_303.lineart.crease_threshold = 0.0
ob_plane_304.location = (0.0, 9.09, -5.05)
ob_plane_304.lineart.crease_threshold = 0.0

# ---- collection membership
scene.collection.objects.link(ob_armature)
col_0.objects.link(ob_plane_025)
col_1.objects.link(ob_plane_024)
col_2.objects.link(ob_plane_023)
col_3.objects.link(ob_plane_022)
col_4.objects.link(ob_plane_021)
col_5.objects.link(ob_plane_020)
col_6.objects.link(ob_plane_019)
col_7.objects.link(ob_plane_018)
col_8.objects.link(ob_plane_014)
col_9.objects.link(ob_plane_013)
col_a.objects.link(ob_plane_212)
col_b.objects.link(ob_plane_213)
col_c.objects.link(ob_plane_214)
col_d.objects.link(ob_plane_215)
col_e.objects.link(ob_plane_216)
col_f.objects.link(ob_plane_217)
col_g.objects.link(ob_plane_218)
col_h.objects.link(ob_plane_219)
col_i.objects.link(ob_plane_220)
col_j.objects.link(ob_plane_221)
col_k.objects.link(ob_plane_222)
col_l.objects.link(ob_plane_223)
col_m.objects.link(ob_plane_224)
col_n.objects.link(ob_plane_225)
col_o.objects.link(ob_plane_226)
col_p.objects.link(ob_plane_227)
col_q.objects.link(ob_plane_228)
col_r.objects.link(ob_plane_229)
col_s.objects.link(ob_plane_230)
col_t.objects.link(ob_plane_231)
col_u.objects.link(ob_plane_232)
col_v.objects.link(ob_plane_233)
col_w.objects.link(ob_plane_234)
col_x.objects.link(ob_plane_235)
col_y.objects.link(ob_plane_236)
col_z.objects.link(ob_plane_237)
col_a_1.objects.link(ob_plane_238)
col_b_1.objects.link(ob_plane_239)
col_c_1.objects.link(ob_plane_240)
col_d_1.objects.link(ob_plane_241)
col_e_1.objects.link(ob_plane_242)
col_f_1.objects.link(ob_plane_243)
col_g_1.objects.link(ob_plane_244)
col_h_1.objects.link(ob_plane_245)
col_i_1.objects.link(ob_plane_246)
col_j_1.objects.link(ob_plane_247)
col_k_1.objects.link(ob_plane_248)
col_l_1.objects.link(ob_plane_249)
col_m_1.objects.link(ob_plane_250)
col_n_1.objects.link(ob_plane_251)
col_o_1.objects.link(ob_plane_252)
col_p_1.objects.link(ob_plane_253)
col_q_1.objects.link(ob_plane_254)
col_r_1.objects.link(ob_plane_255)
col_s_1.objects.link(ob_plane_256)
col_t_1.objects.link(ob_plane_257)
col_u_1.objects.link(ob_plane_258)
col_v_1.objects.link(ob_plane_259)
col_w_1.objects.link(ob_plane_260)
col_x_1.objects.link(ob_plane_261)
col_y_1.objects.link(ob_plane_262)
col_z_1.objects.link(ob_plane_263)
col_ampersand.objects.link(ob_plane_274)
col_apostrophe.objects.link(ob_plane_275)
col_asterisk.objects.link(ob_plane_276)
col_greater.objects.link(ob_plane_277)
col_less.objects.link(ob_plane_278)
col_colon.objects.link(ob_plane_279)
col_semicolon.objects.link(ob_plane_280)
col_quote.objects.link(ob_plane_281)
col_bullet.objects.link(ob_plane_282)
col_prentices_right.objects.link(ob_plane_284)
col_prentices_left.objects.link(ob_plane_283)
col_squiggly_bracket_right.objects.link(ob_plane_285)
col_squiggly_bracket_left.objects.link(ob_plane_286)
col_square_bracket_right.objects.link(ob_plane_287)
col_square_bracket_left.objects.link(ob_plane_288)
col_minus.objects.link(ob_plane_289)
col_pluss.objects.link(ob_plane_290)
col_at.objects.link(ob_plane_291)
col_hashtag.objects.link(ob_plane_292)
col_question.objects.link(ob_plane_293)
col_exclamation.objects.link(ob_plane_294)
col_underscore.objects.link(ob_plane_295)
col_percent.objects.link(ob_plane_296)
col_equal.objects.link(ob_plane_297)
col_comma.objects.link(ob_plane_298)
col_period.objects.link(ob_plane_299)
col_circumflex.objects.link(ob_plane_300)
col_slash.objects.link(ob_plane_301)
col_backslash.objects.link(ob_plane_302)
col_vertical_bar.objects.link(ob_plane_303)
col_tilde.objects.link(ob_plane_304)

# ---- scene / render settings (as saved in the file)
scene.frame_start = 1; scene.frame_end = 250; scene.frame_set(0)
scene.render.engine = 'BLENDER_EEVEE_NEXT'
scene.cycles.use_denoising = False
scene.cycles.samples = 128
scene.cycles.sampling_pattern = 'TABULATED_SOBOL'
scene.cycles.use_adaptive_sampling = False
scene.cycles.use_light_tree = False
scene.view_settings.view_transform = 'Filmic'
bpy.context.view_layer.update()

# ---- added for rendering (the .blend has no active camera and no usable light): camera, sun
cam_auto = bpy.data.cameras.new('AutoCamera')
cam_auto.lens = 50.0
cam_auto.sensor_width = 36.0
cam_auto.clip_end = 1000.0
ob_auto_camera = bpy.data.objects.new('AutoCamera', cam_auto)
scene.collection.objects.link(ob_auto_camera)
ob_auto_camera.location = (15.8581, -11.497, 10.6229)
ob_auto_camera.rotation_euler = (1.09748, -7.21219e-08, 0.694738)
scene.camera = ob_auto_camera
light_auto_sun = bpy.data.lights.new('AutoSun', 'SUN')
light_auto_sun.energy = 3.0
light_auto_sun.angle = 0.0523599
ob_auto_sun = bpy.data.objects.new('AutoSun', light_auto_sun)
scene.collection.objects.link(ob_auto_sun)
ob_auto_sun.rotation_euler = (0.872665, 0.174533, 0.523599)
bpy.context.view_layer.update()
